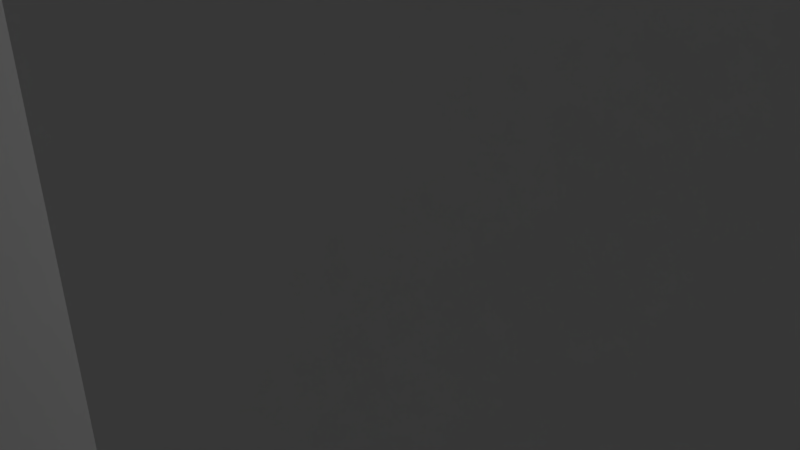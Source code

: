 # Source: S-tile.blend  (saved by Blender 2.69.0; exported with 4.5.12 LTS)
import bpy
from mathutils import Matrix  # noqa: F401  (used for matrix-valued properties, if any)

bpy.ops.wm.read_factory_settings(use_empty=True)
scene = bpy.context.scene
scene.name = 'Scene'

# ---- collections
col_collection_1 = bpy.data.collections.new('Collection 1'); scene.collection.children.link(col_collection_1)

# ---- world
world_world = bpy.data.worlds.new('World'); scene.world = world_world
world_world.color = (0.05088, 0.05088, 0.05088)
world_world.use_sun_shadow = False
world_world.sun_shadow_jitter_overblur = 0.0
world_world.cycles.sampling_method = 'MANUAL'
world_world.cycles.sample_map_resolution = 256

# ---- cameras
cam_camera = bpy.data.cameras.new('Camera')
cam_camera.clip_end = 100.0
cam_camera.lens = 35.0
cam_camera.sensor_width = 32.0
cam_camera.sensor_height = 18.0
cam_camera.ortho_scale = 7.314
cam_camera.dof.focus_distance = 0.0
cam_camera.dof.aperture_fstop = 128.0

# ---- lights
light_lamp = bpy.data.lights.new('Lamp', 'POINT')
light_lamp.transmission_factor = 0.0
light_lamp.cutoff_distance = 30.0
light_lamp.energy = 100.0
light_lamp.shadow_buffer_clip_start = 1.001
light_lamp.shadow_soft_size = 0.1
light_lamp.shadow_maximum_resolution = 0.006
light_lamp.use_absolute_resolution = True
light_lamp.cycles.use_multiple_importance_sampling = False

# ---- meshes
me_plane = bpy.data.meshes.new('Plane')
me_plane.from_pydata([(1.0, -1.0, 0.0), (-1.0, -1.0, 0.0), (1.0, 1.0, 0.0), (-1.0, 1.0, 0.0), (0.8333, -1.0, 0.0), (0.6667, -1.0, 0.0), (0.5, -1.0, 0.0), (0.3333, -1.0, 0.0), (0.1667, -1.0, 0.0), (-7.451e-08, -1.0, 0.0), (-0.1667, -1.0, 0.0), (-0.3333, -1.0, 0.0), (-0.5, -1.0, 0.0), (-0.6667, -1.0, 0.0), (-0.8333, -1.0, 0.0), (0.8333, 1.0, 0.0), (0.6667, 1.0, 0.0), (0.5, 1.0, 0.0), (0.3333, 1.0, 0.0), (0.1667, 1.0, 0.0), (-7.451e-08, 1.0, 0.0), (-0.1667, 1.0, 0.0), (-0.3333, 1.0, 0.0), (-0.5, 1.0, 0.0), (-0.6667, 1.0, 0.0), (-0.8333, 1.0, 0.0), (-1.0, 0.8333, 0.0), (-1.0, 0.6667, 0.0), (-1.0, 0.5, 0.0), (-1.0, 0.3333, 0.0), (-1.0, 0.1667, 0.0), (-1.0, -7.451e-08, 0.0), (-1.0, -0.1667, 0.0), (-1.0, -0.3333, 0.0), (-1.0, -0.5, 0.0), (-1.0, -0.6667, 0.0), (-1.0, -0.8333, 0.0), (1.0, -0.8333, 0.0), (1.0, -0.6667, 0.0), (1.0, -0.5, 0.0), (1.0, -0.3333, 0.0), (1.0, -0.1667, 0.0), (1.0, 7.451e-08, 0.0), (1.0, 0.1667, 0.0), (1.0, 0.3333, 0.0), (1.0, 0.5, 0.0), (1.0, 0.6667, 0.0), (1.0, 0.8333, 0.0), (-0.8333, -0.8333, 0.0), (-0.8333, -0.6667, 0.0), (-0.8333, -0.5, 0.0), (-0.8333, -0.3333, 0.0), (-0.8333, -0.1667, 0.0), (-0.8333, 7.451e-08, 0.0), (-0.8333, 0.1667, 0.0), (-0.8333, 0.3333, 0.0), (-0.8333, 0.5, 0.0), (-0.8333, 0.6667, 0.0), (-0.8333, 0.8333, 0.0), (-0.6667, -0.8333, 0.0), (-0.6667, -0.6667, 0.0), (-0.6667, -0.5, 0.0), (-0.6667, -0.3333, 0.0), (-0.6667, -0.1667, 0.0), (-0.6667, 7.451e-08, 0.0), (-0.6667, 0.1667, 0.0), (-0.6667, 0.3333, 0.0), (-0.6667, 0.5, 0.0), (-0.6667, 0.6667, 0.0), (-0.6667, 0.8333, 0.0), (-0.5, -0.8333, 0.0), (-0.5, -0.6667, 0.0), (-0.5, -0.5, 0.0), (-0.5, -0.3333, 0.0), (-0.5, -0.1667, 0.0), (-0.5, 7.451e-08, 0.0), (-0.5, 0.1667, 0.0), (-0.5, 0.3333, 0.0), (-0.5, 0.5, 0.0), (-0.5, 0.6667, 0.0), (-0.5, 0.8333, 0.0), (-0.3333, -0.8333, 0.0), (-0.3333, -0.6667, 0.0), (-0.3333, -0.5, 0.0), (-0.3333, -0.3333, 0.0), (-0.3333, -0.1667, 0.0), (-0.3333, 7.451e-08, 0.0), (-0.3333, 0.1667, 0.0), (-0.3333, 0.3333, 0.0), (-0.3333, 0.5, 0.0), (-0.3333, 0.6667, 0.0), (-0.3333, 0.8333, 0.0), (-0.1667, -0.8333, 0.0), (-0.1667, -0.6667, 0.0), (-0.1667, -0.5, 0.0), (-0.1667, -0.3333, 0.0), (-0.1667, -0.1667, 0.0), (-0.1667, 7.451e-08, 0.0), (-0.1667, 0.1667, 0.0), (-0.1667, 0.3333, 0.0), (-0.1667, 0.5, 0.0), (-0.1667, 0.6667, 0.0), (-0.1667, 0.8333, 0.0), (-7.451e-08, -0.8333, 0.0), (-7.451e-08, -0.6667, 0.0), (-7.451e-08, -0.5, 0.0), (-7.451e-08, -0.3333, 0.0), (-7.451e-08, -0.1667, 0.0), (-7.451e-08, 7.451e-08, 0.0), (-7.451e-08, 0.1667, 0.0), (-7.451e-08, 0.3333, 0.0), (-7.451e-08, 0.5, 0.0), (-7.451e-08, 0.6667, 0.0), (-7.451e-08, 0.8333, 0.0), (0.1667, -0.8333, 0.0), (0.1667, -0.6667, 0.0), (0.1667, -0.5, 0.0), (0.1667, -0.3333, 0.0), (0.1667, -0.1667, 0.0), (0.1667, 7.451e-08, 0.0), (0.1667, 0.1667, 0.0), (0.1667, 0.3333, 0.0), (0.1667, 0.5, 0.0), (0.1667, 0.6667, 0.0), (0.1667, 0.8333, 0.0), (0.3333, -0.8333, 0.0), (0.3333, -0.6667, 0.0), (0.3333, -0.5, 0.0), (0.3333, -0.3333, 0.0), (0.3333, -0.1667, 0.0), (0.3333, 7.451e-08, 0.0), (0.3333, 0.1667, 0.0), (0.3333, 0.3333, 0.0), (0.3333, 0.5, 0.0), (0.3333, 0.6667, 0.0), (0.3333, 0.8333, 0.0), (0.5, -0.8333, 0.0), (0.5, -0.6667, 0.0), (0.5, -0.5, 0.0), (0.5, -0.3333, 0.0), (0.5, -0.1667, 0.0), (0.5, 7.451e-08, 0.0), (0.5, 0.1667, 0.0), (0.5, 0.3333, 0.0), (0.5, 0.5, 0.0), (0.5, 0.6667, 0.0), (0.5, 0.8333, 0.0), (0.6667, -0.8333, 0.0), (0.6667, -0.6667, 0.0), (0.6667, -0.5, 0.0), (0.6667, -0.3333, 0.0), (0.6667, -0.1667, 0.0), (0.6667, 7.451e-08, 0.0), (0.6667, 0.1667, 0.0), (0.6667, 0.3333, 0.0), (0.6667, 0.5, 0.0), (0.6667, 0.6667, 0.0), (0.6667, 0.8333, 0.0), (0.8333, -0.8333, 0.0), (0.8333, -0.6667, 0.0), (0.8333, -0.5, 0.0), (0.8333, -0.3333, 0.0), (0.8333, -0.1667, 0.0), (0.8333, 7.451e-08, 0.0), (0.8333, 0.1667, 0.0), (0.8333, 0.3333, 0.0), (0.8333, 0.5, 0.0), (0.8333, 0.6667, 0.0), (0.8333, 0.8333, 0.0), (0.8333, 0.8333, 0.0), (1.0, 0.8333, 0.0), (1.0, 1.0, 0.0), (0.8333, 1.0, 0.0), (-1.0, 0.8333, 0.0), (-0.8333, 0.8333, 0.0), (-0.8333, 1.0, 0.0), (-1.0, 1.0, 0.0), (-0.8333, 0.8333, 0.0), (-0.6667, 0.8333, 0.0), (-0.6667, 1.0, 0.0), (-0.8333, 1.0, 0.0), (-0.6667, 0.8333, 0.0), (-0.5, 0.8333, 0.0), (-0.5, 1.0, 0.0), (-0.6667, 1.0, 0.0), (-0.5, 0.8333, 0.0), (-0.3333, 0.8333, 0.0), (-0.3333, 1.0, 0.0), (-0.5, 1.0, 0.0), (-0.3333, 0.8333, 0.0), (-0.1667, 0.8333, 0.0), (-0.1667, 1.0, 0.0), (-0.3333, 1.0, 0.0), (-0.1667, 0.8333, 0.0), (-7.451e-08, 0.8333, 0.0), (-7.451e-08, 1.0, 0.0), (-0.1667, 1.0, 0.0), (-7.451e-08, 0.8333, 0.0), (0.1667, 0.8333, 0.0), (0.1667, 1.0, 0.0), (-7.451e-08, 1.0, 0.0), (0.1667, 0.8333, 0.0), (0.3333, 0.8333, 0.0), (0.3333, 1.0, 0.0), (0.1667, 1.0, 0.0), (0.3333, 0.8333, 0.0), (0.5, 0.8333, 0.0), (0.5, 1.0, 0.0), (0.3333, 1.0, 0.0), (0.5, 0.8333, 0.0), (0.6667, 0.8333, 0.0), (0.6667, 1.0, 0.0), (0.5, 1.0, 0.0), (0.6667, 0.8333, 0.0), (0.8333, 0.8333, 0.0), (0.8333, 1.0, 0.0), (0.6667, 1.0, 0.0), (0.8333, -1.0, 0.0), (1.0, -1.0, 0.0), (1.0, -0.8333, 0.0), (0.8333, -0.8333, 0.0), (0.8333, -0.5, 0.0), (1.0, -0.5, 0.0), (1.0, -0.3333, 0.0), (0.8333, -0.3333, 0.0), (0.8333, -0.3333, 0.0), (1.0, -0.3333, 0.0), (1.0, -0.1667, 0.0), (0.8333, -0.1667, 0.0), (0.8333, -0.1667, 0.0), (1.0, -0.1667, 0.0), (1.0, 7.451e-08, 0.0), (0.8333, 7.451e-08, 0.0), (0.8333, 7.451e-08, 0.0), (1.0, 7.451e-08, 0.0), (1.0, 0.1667, 0.0), (0.8333, 0.1667, 0.0), (0.8333, 0.1667, 0.0), (1.0, 0.1667, 0.0), (1.0, 0.3333, 0.0), (0.8333, 0.3333, 0.0), (0.8333, 0.3333, 0.0), (1.0, 0.3333, 0.0), (1.0, 0.5, 0.0), (0.8333, 0.5, 0.0), (0.8333, 0.5, 0.0), (1.0, 0.5, 0.0), (1.0, 0.6667, 0.0), (0.8333, 0.6667, 0.0), (0.8333, 0.6667, 0.0), (1.0, 0.6667, 0.0), (1.0, 0.8333, 0.0), (0.8333, 0.8333, 0.0), (-1.0, -1.0, 0.0), (-0.8333, -1.0, 0.0), (-0.8333, -0.8333, 0.0), (-1.0, -0.8333, 0.0), (-1.0, -0.8333, 0.0), (-0.8333, -0.8333, 0.0), (-0.8333, -0.6667, 0.0), (-1.0, -0.6667, 0.0), (-1.0, -0.6667, 0.0), (-0.8333, -0.6667, 0.0), (-0.8333, -0.5, 0.0), (-1.0, -0.5, 0.0), (-1.0, -0.5, 0.0), (-0.8333, -0.5, 0.0), (-0.8333, -0.3333, 0.0), (-1.0, -0.3333, 0.0), (-1.0, -0.3333, 0.0), (-0.8333, -0.3333, 0.0), (-0.8333, -0.1667, 0.0), (-1.0, -0.1667, 0.0), (-1.0, -0.1667, 0.0), (-0.8333, -0.1667, 0.0), (-0.8333, 7.451e-08, 0.0), (-1.0, -7.451e-08, 0.0), (-1.0, -7.451e-08, 0.0), (-0.8333, 7.451e-08, 0.0), (-0.8333, 0.1667, 0.0), (-1.0, 0.1667, 0.0), (-1.0, 0.1667, 0.0), (-0.8333, 0.1667, 0.0), (-0.8333, 0.3333, 0.0), (-1.0, 0.3333, 0.0), (-1.0, 0.6667, 0.0), (-0.8333, 0.6667, 0.0), (-0.8333, 0.8333, 0.0), (-1.0, 0.8333, 0.0), (-0.8333, -1.0, 0.0), (-0.6667, -1.0, 0.0), (-0.6667, -0.8333, 0.0), (-0.8333, -0.8333, 0.0), (-0.8333, -0.8333, 0.0), (-0.6667, -0.8333, 0.0), (-0.6667, -0.6667, 0.0), (-0.8333, -0.6667, 0.0), (-0.8333, -0.6667, 0.0), (-0.6667, -0.6667, 0.0), (-0.6667, -0.5, 0.0), (-0.8333, -0.5, 0.0), (-0.8333, -0.5, 0.0), (-0.6667, -0.5, 0.0), (-0.6667, -0.3333, 0.0), (-0.8333, -0.3333, 0.0), (-0.8333, -0.3333, 0.0), (-0.6667, -0.3333, 0.0), (-0.6667, -0.1667, 0.0), (-0.8333, -0.1667, 0.0), (-0.8333, -0.1667, 0.0), (-0.6667, -0.1667, 0.0), (-0.6667, 7.451e-08, 0.0), (-0.8333, 7.451e-08, 0.0), (-0.8333, 7.451e-08, 0.0), (-0.6667, 7.451e-08, 0.0), (-0.6667, 0.1667, 0.0), (-0.8333, 0.1667, 0.0), (-0.8333, 0.1667, 0.0), (-0.6667, 0.1667, 0.0), (-0.6667, 0.3333, 0.0), (-0.8333, 0.3333, 0.0), (-0.8333, 0.6667, 0.0), (-0.6667, 0.6667, 0.0), (-0.6667, 0.8333, 0.0), (-0.8333, 0.8333, 0.0), (-0.6667, -1.0, 0.0), (-0.5, -1.0, 0.0), (-0.5, -0.8333, 0.0), (-0.6667, -0.8333, 0.0), (-0.6667, -0.8333, 0.0), (-0.5, -0.8333, 0.0), (-0.5, -0.6667, 0.0), (-0.6667, -0.6667, 0.0), (-0.6667, -0.6667, 0.0), (-0.5, -0.6667, 0.0), (-0.5, -0.5, 0.0), (-0.6667, -0.5, 0.0), (-0.6667, -0.5, 0.0), (-0.5, -0.5, 0.0), (-0.5, -0.3333, 0.0), (-0.6667, -0.3333, 0.0), (-0.6667, -0.3333, 0.0), (-0.5, -0.3333, 0.0), (-0.5, -0.1667, 0.0), (-0.6667, -0.1667, 0.0), (-0.6667, -0.1667, 0.0), (-0.5, -0.1667, 0.0), (-0.5, 7.451e-08, 0.0), (-0.6667, 7.451e-08, 0.0), (-0.6667, 7.451e-08, 0.0), (-0.5, 7.451e-08, 0.0), (-0.5, 0.1667, 0.0), (-0.6667, 0.1667, 0.0), (-0.6667, 0.1667, 0.0), (-0.5, 0.1667, 0.0), (-0.5, 0.3333, 0.0), (-0.6667, 0.3333, 0.0), (-0.6667, 0.6667, 0.0), (-0.5, 0.6667, 0.0), (-0.5, 0.8333, 0.0), (-0.6667, 0.8333, 0.0), (-0.5, -1.0, 0.0), (-0.3333, -1.0, 0.0), (-0.3333, -0.8333, 0.0), (-0.5, -0.8333, 0.0), (-0.5, -0.8333, 0.0), (-0.3333, -0.8333, 0.0), (-0.3333, -0.6667, 0.0), (-0.5, -0.6667, 0.0), (-0.5, -0.6667, 0.0), (-0.3333, -0.6667, 0.0), (-0.3333, -0.5, 0.0), (-0.5, -0.5, 0.0), (-0.5, -0.5, 0.0), (-0.3333, -0.5, 0.0), (-0.3333, -0.3333, 0.0), (-0.5, -0.3333, 0.0), (-0.5, -0.3333, 0.0), (-0.3333, -0.3333, 0.0), (-0.3333, -0.1667, 0.0), (-0.5, -0.1667, 0.0), (-0.5, -0.1667, 0.0), (-0.3333, -0.1667, 0.0), (-0.3333, 7.451e-08, 0.0), (-0.5, 7.451e-08, 0.0), (-0.5, 7.451e-08, 0.0), (-0.3333, 7.451e-08, 0.0), (-0.3333, 0.1667, 0.0), (-0.5, 0.1667, 0.0), (-0.5, 0.1667, 0.0), (-0.3333, 0.1667, 0.0), (-0.3333, 0.3333, 0.0), (-0.5, 0.3333, 0.0), (-0.5, 0.6667, 0.0), (-0.3333, 0.6667, 0.0), (-0.3333, 0.8333, 0.0), (-0.5, 0.8333, 0.0), (-0.3333, -1.0, 0.0), (-0.1667, -1.0, 0.0), (-0.1667, -0.8333, 0.0), (-0.3333, -0.8333, 0.0), (-0.3333, -0.8333, 0.0), (-0.1667, -0.8333, 0.0), (-0.1667, -0.6667, 0.0), (-0.3333, -0.6667, 0.0), (-0.3333, -0.6667, 0.0), (-0.1667, -0.6667, 0.0), (-0.1667, -0.5, 0.0), (-0.3333, -0.5, 0.0), (-0.3333, -0.5, 0.0), (-0.1667, -0.5, 0.0), (-0.1667, -0.3333, 0.0), (-0.3333, -0.3333, 0.0), (-0.3333, -0.3333, 0.0), (-0.1667, -0.3333, 0.0), (-0.1667, -0.1667, 0.0), (-0.3333, -0.1667, 0.0), (-0.3333, -0.1667, 0.0), (-0.1667, -0.1667, 0.0), (-0.1667, 7.451e-08, 0.0), (-0.3333, 7.451e-08, 0.0), (-0.3333, 7.451e-08, 0.0), (-0.1667, 7.451e-08, 0.0), (-0.1667, 0.1667, 0.0), (-0.3333, 0.1667, 0.0), (-0.3333, 0.1667, 0.0), (-0.1667, 0.1667, 0.0), (-0.1667, 0.3333, 0.0), (-0.3333, 0.3333, 0.0), (-0.3333, 0.6667, 0.0), (-0.1667, 0.6667, 0.0), (-0.1667, 0.8333, 0.0), (-0.3333, 0.8333, 0.0), (-0.1667, -1.0, 0.0), (-7.451e-08, -1.0, 0.0), (-7.451e-08, -0.8333, 0.0), (-0.1667, -0.8333, 0.0), (-0.1667, -0.8333, 0.0), (-7.451e-08, -0.8333, 0.0), (-7.451e-08, -0.6667, 0.0), (-0.1667, -0.6667, 0.0), (-0.1667, -0.6667, 0.0), (-7.451e-08, -0.6667, 0.0), (-7.451e-08, -0.5, 0.0), (-0.1667, -0.5, 0.0), (-0.1667, -0.5, 0.0), (-7.451e-08, -0.5, 0.0), (-7.451e-08, -0.3333, 0.0), (-0.1667, -0.3333, 0.0), (-0.1667, -0.3333, 0.0), (-7.451e-08, -0.3333, 0.0), (-7.451e-08, -0.1667, 0.0), (-0.1667, -0.1667, 0.0), (-0.1667, -0.1667, 0.0), (-7.451e-08, -0.1667, 0.0), (-7.451e-08, 7.451e-08, 0.0), (-0.1667, 7.451e-08, 0.0), (-0.1667, 7.451e-08, 0.0), (-7.451e-08, 7.451e-08, 0.0), (-7.451e-08, 0.1667, 0.0), (-0.1667, 0.1667, 0.0), (-0.1667, 0.1667, 0.0), (-7.451e-08, 0.1667, 0.0), (-7.451e-08, 0.3333, 0.0), (-0.1667, 0.3333, 0.0), (-0.1667, 0.6667, 0.0), (-7.451e-08, 0.6667, 0.0), (-7.451e-08, 0.8333, 0.0), (-0.1667, 0.8333, 0.0), (-7.451e-08, -1.0, 0.0), (0.1667, -1.0, 0.0), (0.1667, -0.8333, 0.0), (-7.451e-08, -0.8333, 0.0), (-7.451e-08, -0.8333, 0.0), (0.1667, -0.8333, 0.0), (0.1667, -0.6667, 0.0), (-7.451e-08, -0.6667, 0.0), (-7.451e-08, -0.6667, 0.0), (0.1667, -0.6667, 0.0), (0.1667, -0.5, 0.0), (-7.451e-08, -0.5, 0.0), (-7.451e-08, -0.5, 0.0), (0.1667, -0.5, 0.0), (0.1667, -0.3333, 0.0), (-7.451e-08, -0.3333, 0.0), (-7.451e-08, -0.3333, 0.0), (0.1667, -0.3333, 0.0), (0.1667, -0.1667, 0.0), (-7.451e-08, -0.1667, 0.0), (-7.451e-08, -0.1667, 0.0), (0.1667, -0.1667, 0.0), (0.1667, 7.451e-08, 0.0), (-7.451e-08, 7.451e-08, 0.0), (-7.451e-08, 7.451e-08, 0.0), (0.1667, 7.451e-08, 0.0), (0.1667, 0.1667, 0.0), (-7.451e-08, 0.1667, 0.0), (-7.451e-08, 0.1667, 0.0), (0.1667, 0.1667, 0.0), (0.1667, 0.3333, 0.0), (-7.451e-08, 0.3333, 0.0), (-7.451e-08, 0.6667, 0.0), (0.1667, 0.6667, 0.0), (0.1667, 0.8333, 0.0), (-7.451e-08, 0.8333, 0.0), (0.1667, -1.0, 0.0), (0.3333, -1.0, 0.0), (0.3333, -0.8333, 0.0), (0.1667, -0.8333, 0.0), (0.1667, 0.6667, 0.0), (0.3333, 0.6667, 0.0), (0.3333, 0.8333, 0.0), (0.1667, 0.8333, 0.0), (0.3333, -1.0, 0.0), (0.5, -1.0, 0.0), (0.5, -0.8333, 0.0), (0.3333, -0.8333, 0.0), (0.3333, 0.6667, 0.0), (0.5, 0.6667, 0.0), (0.5, 0.8333, 0.0), (0.3333, 0.8333, 0.0), (0.5, -1.0, 0.0), (0.6667, -1.0, 0.0), (0.6667, -0.8333, 0.0), (0.5, -0.8333, 0.0), (0.5, -0.5, 0.0), (0.6667, -0.5, 0.0), (0.6667, -0.3333, 0.0), (0.5, -0.3333, 0.0), (0.5, -0.3333, 0.0), (0.6667, -0.3333, 0.0), (0.6667, -0.1667, 0.0), (0.5, -0.1667, 0.0), (0.5, -0.1667, 0.0), (0.6667, -0.1667, 0.0), (0.6667, 7.451e-08, 0.0), (0.5, 7.451e-08, 0.0), (0.5, 7.451e-08, 0.0), (0.6667, 7.451e-08, 0.0), (0.6667, 0.1667, 0.0), (0.5, 0.1667, 0.0), (0.5, 0.1667, 0.0), (0.6667, 0.1667, 0.0), (0.6667, 0.3333, 0.0), (0.5, 0.3333, 0.0), (0.5, 0.3333, 0.0), (0.6667, 0.3333, 0.0), (0.6667, 0.5, 0.0), (0.5, 0.5, 0.0), (0.5, 0.5, 0.0), (0.6667, 0.5, 0.0), (0.6667, 0.6667, 0.0), (0.5, 0.6667, 0.0), (0.5, 0.6667, 0.0), (0.6667, 0.6667, 0.0), (0.6667, 0.8333, 0.0), (0.5, 0.8333, 0.0), (0.6667, -1.0, 0.0), (0.8333, -1.0, 0.0), (0.8333, -0.8333, 0.0), (0.6667, -0.8333, 0.0), (0.6667, -0.5, 0.0), (0.8333, -0.5, 0.0), (0.8333, -0.3333, 0.0), (0.6667, -0.3333, 0.0), (0.6667, -0.3333, 0.0), (0.8333, -0.3333, 0.0), (0.8333, -0.1667, 0.0), (0.6667, -0.1667, 0.0), (0.6667, -0.1667, 0.0), (0.8333, -0.1667, 0.0), (0.8333, 7.451e-08, 0.0), (0.6667, 7.451e-08, 0.0), (0.6667, 7.451e-08, 0.0), (0.8333, 7.451e-08, 0.0), (0.8333, 0.1667, 0.0), (0.6667, 0.1667, 0.0), (0.6667, 0.1667, 0.0), (0.8333, 0.1667, 0.0), (0.8333, 0.3333, 0.0), (0.6667, 0.3333, 0.0), (0.6667, 0.3333, 0.0), (0.8333, 0.3333, 0.0), (0.8333, 0.5, 0.0), (0.6667, 0.5, 0.0), (0.6667, 0.5, 0.0), (0.8333, 0.5, 0.0), (0.8333, 0.6667, 0.0), (0.6667, 0.6667, 0.0), (0.6667, 0.6667, 0.0), (0.8333, 0.6667, 0.0), (0.8333, 0.8333, 0.0), (0.6667, 0.8333, 0.0), (0.8333, 0.8333, 3.189), (1.0, 0.8333, 3.189), (1.0, 1.0, 3.189), (0.8333, 1.0, 3.189), (-1.0, 0.8333, 3.189), (-0.8333, 0.8333, 3.189), (-0.8333, 1.0, 3.189), (-1.0, 1.0, 3.189), (-0.8333, 0.8333, 3.189), (-0.6667, 0.8333, 3.189), (-0.6667, 1.0, 3.189), (-0.8333, 1.0, 3.189), (-0.6667, 0.8333, 3.189), (-0.5, 0.8333, 3.189), (-0.5, 1.0, 3.189), (-0.6667, 1.0, 3.189), (-0.5, 0.8333, 3.189), (-0.3333, 0.8333, 3.189), (-0.3333, 1.0, 3.189), (-0.5, 1.0, 3.189), (-0.3333, 0.8333, 3.189), (-0.1667, 0.8333, 3.189), (-0.1667, 1.0, 3.189), (-0.3333, 1.0, 3.189), (-0.1667, 0.8333, 3.189), (-7.451e-08, 0.8333, 3.189), (-7.451e-08, 1.0, 3.189), (-0.1667, 1.0, 3.189), (-7.451e-08, 0.8333, 3.189), (0.1667, 0.8333, 3.189), (0.1667, 1.0, 3.189), (-7.451e-08, 1.0, 3.189), (0.1667, 0.8333, 3.189), (0.3333, 0.8333, 3.189), (0.3333, 1.0, 3.189), (0.1667, 1.0, 3.189), (0.3333, 0.8333, 3.189), (0.5, 0.8333, 3.189), (0.5, 1.0, 3.189), (0.3333, 1.0, 3.189), (0.5, 0.8333, 3.189), (0.6667, 0.8333, 3.189), (0.6667, 1.0, 3.189), (0.5, 1.0, 3.189), (0.6667, 0.8333, 3.189), (0.8333, 0.8333, 3.189), (0.8333, 1.0, 3.189), (0.6667, 1.0, 3.189), (0.8333, -1.0, 3.189), (1.0, -1.0, 3.189), (1.0, -0.8333, 3.189), (0.8333, -0.8333, 3.189), (0.8333, -0.5, 3.189), (1.0, -0.5, 3.189), (1.0, -0.3333, 3.189), (0.8333, -0.3333, 3.189), (0.8333, -0.3333, 3.189), (1.0, -0.3333, 3.189), (1.0, -0.1667, 3.189), (0.8333, -0.1667, 3.189), (0.8333, -0.1667, 3.189), (1.0, -0.1667, 3.189), (1.0, 7.451e-08, 3.189), (0.8333, 7.451e-08, 3.189), (0.8333, 7.451e-08, 3.189), (1.0, 7.451e-08, 3.189), (1.0, 0.1667, 3.189), (0.8333, 0.1667, 3.189), (0.8333, 0.1667, 3.189), (1.0, 0.1667, 3.189), (1.0, 0.3333, 3.189), (0.8333, 0.3333, 3.189), (0.8333, 0.3333, 3.189), (1.0, 0.3333, 3.189), (1.0, 0.5, 3.189), (0.8333, 0.5, 3.189), (0.8333, 0.5, 3.189), (1.0, 0.5, 3.189), (1.0, 0.6667, 3.189), (0.8333, 0.6667, 3.189), (0.8333, 0.6667, 3.189), (1.0, 0.6667, 3.189), (1.0, 0.8333, 3.189), (0.8333, 0.8333, 3.189), (-1.0, -1.0, 3.189), (-0.8333, -1.0, 3.189), (-0.8333, -0.8333, 3.189), (-1.0, -0.8333, 3.189), (-1.0, -0.8333, 3.189), (-0.8333, -0.8333, 3.189), (-0.8333, -0.6667, 3.189), (-1.0, -0.6667, 3.189), (-1.0, -0.6667, 3.189), (-0.8333, -0.6667, 3.189), (-0.8333, -0.5, 3.189), (-1.0, -0.5, 3.189), (-1.0, -0.5, 3.189), (-0.8333, -0.5, 3.189), (-0.8333, -0.3333, 3.189), (-1.0, -0.3333, 3.189), (-1.0, -0.3333, 3.189), (-0.8333, -0.3333, 3.189), (-0.8333, -0.1667, 3.189), (-1.0, -0.1667, 3.189), (-1.0, -0.1667, 3.189), (-0.8333, -0.1667, 3.189), (-0.8333, 7.451e-08, 3.189), (-1.0, -7.451e-08, 3.189), (-1.0, -7.451e-08, 3.189), (-0.8333, 7.451e-08, 3.189), (-0.8333, 0.1667, 3.189), (-1.0, 0.1667, 3.189), (-1.0, 0.1667, 3.189), (-0.8333, 0.1667, 3.189), (-0.8333, 0.3333, 3.189), (-1.0, 0.3333, 3.189), (-1.0, 0.6667, 3.189), (-0.8333, 0.6667, 3.189), (-0.8333, 0.8333, 3.189), (-1.0, 0.8333, 3.189), (-0.8333, -1.0, 3.189), (-0.6667, -1.0, 3.189), (-0.6667, -0.8333, 3.189), (-0.8333, -0.8333, 3.189), (-0.8333, -0.8333, 3.189), (-0.6667, -0.8333, 3.189), (-0.6667, -0.6667, 3.189), (-0.8333, -0.6667, 3.189), (-0.8333, -0.6667, 3.189), (-0.6667, -0.6667, 3.189), (-0.6667, -0.5, 3.189), (-0.8333, -0.5, 3.189), (-0.8333, -0.5, 3.189), (-0.6667, -0.5, 3.189), (-0.6667, -0.3333, 3.189), (-0.8333, -0.3333, 3.189), (-0.8333, -0.3333, 3.189), (-0.6667, -0.3333, 3.189), (-0.6667, -0.1667, 3.189), (-0.8333, -0.1667, 3.189), (-0.8333, -0.1667, 3.189), (-0.6667, -0.1667, 3.189), (-0.6667, 7.451e-08, 3.189), (-0.8333, 7.451e-08, 3.189), (-0.8333, 7.451e-08, 3.189), (-0.6667, 7.451e-08, 3.189), (-0.6667, 0.1667, 3.189), (-0.8333, 0.1667, 3.189), (-0.8333, 0.1667, 3.189), (-0.6667, 0.1667, 3.189), (-0.6667, 0.3333, 3.189), (-0.8333, 0.3333, 3.189), (-0.8333, 0.6667, 3.189), (-0.6667, 0.6667, 3.189), (-0.6667, 0.8333, 3.189), (-0.8333, 0.8333, 3.189), (-0.6667, -1.0, 3.189), (-0.5, -1.0, 3.189), (-0.5, -0.8333, 3.189), (-0.6667, -0.8333, 3.189), (-0.6667, -0.8333, 3.189), (-0.5, -0.8333, 3.189), (-0.5, -0.6667, 3.189), (-0.6667, -0.6667, 3.189), (-0.6667, -0.6667, 3.189), (-0.5, -0.6667, 3.189), (-0.5, -0.5, 3.189), (-0.6667, -0.5, 3.189), (-0.6667, -0.5, 3.189), (-0.5, -0.5, 3.189), (-0.5, -0.3333, 3.189), (-0.6667, -0.3333, 3.189), (-0.6667, -0.3333, 3.189), (-0.5, -0.3333, 3.189), (-0.5, -0.1667, 3.189), (-0.6667, -0.1667, 3.189), (-0.6667, -0.1667, 3.189), (-0.5, -0.1667, 3.189), (-0.5, 7.451e-08, 3.189), (-0.6667, 7.451e-08, 3.189), (-0.6667, 7.451e-08, 3.189), (-0.5, 7.451e-08, 3.189), (-0.5, 0.1667, 3.189), (-0.6667, 0.1667, 3.189), (-0.6667, 0.1667, 3.189), (-0.5, 0.1667, 3.189), (-0.5, 0.3333, 3.189), (-0.6667, 0.3333, 3.189), (-0.6667, 0.6667, 3.189), (-0.5, 0.6667, 3.189), (-0.5, 0.8333, 3.189), (-0.6667, 0.8333, 3.189), (-0.5, -1.0, 3.189), (-0.3333, -1.0, 3.189), (-0.3333, -0.8333, 3.189), (-0.5, -0.8333, 3.189), (-0.5, -0.8333, 3.189), (-0.3333, -0.8333, 3.189), (-0.3333, -0.6667, 3.189), (-0.5, -0.6667, 3.189), (-0.5, -0.6667, 3.189), (-0.3333, -0.6667, 3.189), (-0.3333, -0.5, 3.189), (-0.5, -0.5, 3.189), (-0.5, -0.5, 3.189), (-0.3333, -0.5, 3.189), (-0.3333, -0.3333, 3.189), (-0.5, -0.3333, 3.189), (-0.5, -0.3333, 3.189), (-0.3333, -0.3333, 3.189), (-0.3333, -0.1667, 3.189), (-0.5, -0.1667, 3.189), (-0.5, -0.1667, 3.189), (-0.3333, -0.1667, 3.189), (-0.3333, 7.451e-08, 3.189), (-0.5, 7.451e-08, 3.189), (-0.5, 7.451e-08, 3.189), (-0.3333, 7.451e-08, 3.189), (-0.3333, 0.1667, 3.189), (-0.5, 0.1667, 3.189), (-0.5, 0.1667, 3.189), (-0.3333, 0.1667, 3.189), (-0.3333, 0.3333, 3.189), (-0.5, 0.3333, 3.189), (-0.5, 0.6667, 3.189), (-0.3333, 0.6667, 3.189), (-0.3333, 0.8333, 3.189), (-0.5, 0.8333, 3.189), (-0.3333, -1.0, 3.189), (-0.1667, -1.0, 3.189), (-0.1667, -0.8333, 3.189), (-0.3333, -0.8333, 3.189), (-0.3333, -0.8333, 3.189), (-0.1667, -0.8333, 3.189), (-0.1667, -0.6667, 3.189), (-0.3333, -0.6667, 3.189), (-0.3333, -0.6667, 3.189), (-0.1667, -0.6667, 3.189), (-0.1667, -0.5, 3.189), (-0.3333, -0.5, 3.189), (-0.3333, -0.5, 3.189), (-0.1667, -0.5, 3.189), (-0.1667, -0.3333, 3.189), (-0.3333, -0.3333, 3.189), (-0.3333, -0.3333, 3.189), (-0.1667, -0.3333, 3.189), (-0.1667, -0.1667, 3.189), (-0.3333, -0.1667, 3.189), (-0.3333, -0.1667, 3.189), (-0.1667, -0.1667, 3.189), (-0.1667, 7.451e-08, 3.189), (-0.3333, 7.451e-08, 3.189), (-0.3333, 7.451e-08, 3.189), (-0.1667, 7.451e-08, 3.189), (-0.1667, 0.1667, 3.189), (-0.3333, 0.1667, 3.189), (-0.3333, 0.1667, 3.189), (-0.1667, 0.1667, 3.189), (-0.1667, 0.3333, 3.189), (-0.3333, 0.3333, 3.189), (-0.3333, 0.6667, 3.189), (-0.1667, 0.6667, 3.189), (-0.1667, 0.8333, 3.189), (-0.3333, 0.8333, 3.189), (-0.1667, -1.0, 3.189), (-7.451e-08, -1.0, 3.189), (-7.451e-08, -0.8333, 3.189), (-0.1667, -0.8333, 3.189), (-0.1667, -0.8333, 3.189), (-7.451e-08, -0.8333, 3.189), (-7.451e-08, -0.6667, 3.189), (-0.1667, -0.6667, 3.189), (-0.1667, -0.6667, 3.189), (-7.451e-08, -0.6667, 3.189), (-7.451e-08, -0.5, 3.189), (-0.1667, -0.5, 3.189), (-0.1667, -0.5, 3.189), (-7.451e-08, -0.5, 3.189), (-7.451e-08, -0.3333, 3.189), (-0.1667, -0.3333, 3.189), (-0.1667, -0.3333, 3.189), (-7.451e-08, -0.3333, 3.189), (-7.451e-08, -0.1667, 3.189), (-0.1667, -0.1667, 3.189), (-0.1667, -0.1667, 3.189), (-7.451e-08, -0.1667, 3.189), (-7.451e-08, 7.451e-08, 3.189), (-0.1667, 7.451e-08, 3.189), (-0.1667, 7.451e-08, 3.189), (-7.451e-08, 7.451e-08, 3.189), (-7.451e-08, 0.1667, 3.189), (-0.1667, 0.1667, 3.189), (-0.1667, 0.1667, 3.189), (-7.451e-08, 0.1667, 3.189), (-7.451e-08, 0.3333, 3.189), (-0.1667, 0.3333, 3.189), (-0.1667, 0.6667, 3.189), (-7.451e-08, 0.6667, 3.189), (-7.451e-08, 0.8333, 3.189), (-0.1667, 0.8333, 3.189), (-7.451e-08, -1.0, 3.189), (0.1667, -1.0, 3.189), (0.1667, -0.8333, 3.189), (-7.451e-08, -0.8333, 3.189), (-7.451e-08, -0.8333, 3.189), (0.1667, -0.8333, 3.189), (0.1667, -0.6667, 3.189), (-7.451e-08, -0.6667, 3.189), (-7.451e-08, -0.6667, 3.189), (0.1667, -0.6667, 3.189), (0.1667, -0.5, 3.189), (-7.451e-08, -0.5, 3.189), (-7.451e-08, -0.5, 3.189), (0.1667, -0.5, 3.189), (0.1667, -0.3333, 3.189), (-7.451e-08, -0.3333, 3.189), (-7.451e-08, -0.3333, 3.189), (0.1667, -0.3333, 3.189), (0.1667, -0.1667, 3.189), (-7.451e-08, -0.1667, 3.189), (-7.451e-08, -0.1667, 3.189), (0.1667, -0.1667, 3.189), (0.1667, 7.451e-08, 3.189), (-7.451e-08, 7.451e-08, 3.189), (-7.451e-08, 7.451e-08, 3.189), (0.1667, 7.451e-08, 3.189), (0.1667, 0.1667, 3.189), (-7.451e-08, 0.1667, 3.189), (-7.451e-08, 0.1667, 3.189), (0.1667, 0.1667, 3.189), (0.1667, 0.3333, 3.189), (-7.451e-08, 0.3333, 3.189), (-7.451e-08, 0.6667, 3.189), (0.1667, 0.6667, 3.189), (0.1667, 0.8333, 3.189), (-7.451e-08, 0.8333, 3.189), (0.1667, -1.0, 3.189), (0.3333, -1.0, 3.189), (0.3333, -0.8333, 3.189), (0.1667, -0.8333, 3.189), (0.1667, 0.6667, 3.189), (0.3333, 0.6667, 3.189), (0.3333, 0.8333, 3.189), (0.1667, 0.8333, 3.189), (0.3333, -1.0, 3.189), (0.5, -1.0, 3.189), (0.5, -0.8333, 3.189), (0.3333, -0.8333, 3.189), (0.3333, 0.6667, 3.189), (0.5, 0.6667, 3.189), (0.5, 0.8333, 3.189), (0.3333, 0.8333, 3.189), (0.5, -1.0, 3.189), (0.6667, -1.0, 3.189), (0.6667, -0.8333, 3.189), (0.5, -0.8333, 3.189), (0.5, -0.5, 3.189), (0.6667, -0.5, 3.189), (0.6667, -0.3333, 3.189), (0.5, -0.3333, 3.189), (0.5, -0.3333, 3.189), (0.6667, -0.3333, 3.189), (0.6667, -0.1667, 3.189), (0.5, -0.1667, 3.189), (0.5, -0.1667, 3.189), (0.6667, -0.1667, 3.189), (0.6667, 7.451e-08, 3.189), (0.5, 7.451e-08, 3.189), (0.5, 7.451e-08, 3.189), (0.6667, 7.451e-08, 3.189), (0.6667, 0.1667, 3.189), (0.5, 0.1667, 3.189), (0.5, 0.1667, 3.189), (0.6667, 0.1667, 3.189), (0.6667, 0.3333, 3.189), (0.5, 0.3333, 3.189), (0.5, 0.3333, 3.189), (0.6667, 0.3333, 3.189), (0.6667, 0.5, 3.189), (0.5, 0.5, 3.189), (0.5, 0.5, 3.189), (0.6667, 0.5, 3.189), (0.6667, 0.6667, 3.189), (0.5, 0.6667, 3.189), (0.5, 0.6667, 3.189), (0.6667, 0.6667, 3.189), (0.6667, 0.8333, 3.189), (0.5, 0.8333, 3.189), (0.6667, -1.0, 3.189), (0.8333, -1.0, 3.189), (0.8333, -0.8333, 3.189), (0.6667, -0.8333, 3.189), (0.6667, -0.5, 3.189), (0.8333, -0.5, 3.189), (0.8333, -0.3333, 3.189), (0.6667, -0.3333, 3.189), (0.6667, -0.3333, 3.189), (0.8333, -0.3333, 3.189), (0.8333, -0.1667, 3.189), (0.6667, -0.1667, 3.189), (0.6667, -0.1667, 3.189), (0.8333, -0.1667, 3.189), (0.8333, 7.451e-08, 3.189), (0.6667, 7.451e-08, 3.189), (0.6667, 7.451e-08, 3.189), (0.8333, 7.451e-08, 3.189), (0.8333, 0.1667, 3.189), (0.6667, 0.1667, 3.189), (0.6667, 0.1667, 3.189), (0.8333, 0.1667, 3.189), (0.8333, 0.3333, 3.189), (0.6667, 0.3333, 3.189), (0.6667, 0.3333, 3.189), (0.8333, 0.3333, 3.189), (0.8333, 0.5, 3.189), (0.6667, 0.5, 3.189), (0.6667, 0.5, 3.189), (0.8333, 0.5, 3.189), (0.8333, 0.6667, 3.189), (0.6667, 0.6667, 3.189), (0.6667, 0.6667, 3.189), (0.8333, 0.6667, 3.189), (0.8333, 0.8333, 3.189), (0.6667, 0.8333, 3.189), (-1.0, -1.0, 6.055), (-0.8333, -1.0, 6.055), (-0.8333, -0.8333, 6.055), (-1.0, -0.8333, 6.055), (0.8333, 0.6667, 6.055), (1.0, 0.6667, 6.055), (1.0, 0.8333, 6.055), (0.8333, 0.8333, 6.055), (0.8333, 0.5, 6.055), (1.0, 0.5, 6.055), (1.0, 0.6667, 6.055), (0.8333, 0.6667, 6.055), (0.8333, 0.3333, 6.055), (1.0, 0.3333, 6.055), (1.0, 0.5, 6.055), (0.8333, 0.5, 6.055), (0.8333, 0.1667, 6.055), (1.0, 0.1667, 6.055), (1.0, 0.3333, 6.055), (0.8333, 0.3333, 6.055), (0.8333, 7.451e-08, 6.055), (1.0, 7.451e-08, 6.055), (1.0, 0.1667, 6.055), (0.8333, 0.1667, 6.055), (0.8333, -0.1667, 6.055), (1.0, -0.1667, 6.055), (1.0, 7.451e-08, 6.055), (0.8333, 7.451e-08, 6.055), (0.8333, -0.3333, 6.055), (1.0, -0.3333, 6.055), (1.0, -0.1667, 6.055), (0.8333, -0.1667, 6.055), (0.8333, -0.5, 6.055), (1.0, -0.5, 6.055), (1.0, -0.3333, 6.055), (0.8333, -0.3333, 6.055), (0.8333, -1.0, 6.055), (1.0, -1.0, 6.055), (1.0, -0.8333, 6.055), (0.8333, -0.8333, 6.055), (0.6667, 0.8333, 6.055), (0.8333, 0.8333, 6.055), (0.8333, 1.0, 6.055), (0.6667, 1.0, 6.055), (0.5, 0.8333, 6.055), (0.6667, 0.8333, 6.055), (0.6667, 1.0, 6.055), (0.5, 1.0, 6.055), (0.3333, 0.8333, 6.055), (0.5, 0.8333, 6.055), (0.5, 1.0, 6.055), (0.3333, 1.0, 6.055), (0.1667, 0.8333, 6.055), (0.3333, 0.8333, 6.055), (0.3333, 1.0, 6.055), (0.1667, 1.0, 6.055), (-7.451e-08, 0.8333, 6.055), (0.1667, 0.8333, 6.055), (0.1667, 1.0, 6.055), (-7.451e-08, 1.0, 6.055), (-0.1667, 0.8333, 6.055), (-7.451e-08, 0.8333, 6.055), (-7.451e-08, 1.0, 6.055), (-0.1667, 1.0, 6.055), (-0.3333, 0.8333, 6.055), (-0.1667, 0.8333, 6.055), (-0.1667, 1.0, 6.055), (-0.3333, 1.0, 6.055), (-0.5, 0.8333, 6.055), (-0.3333, 0.8333, 6.055), (-0.3333, 1.0, 6.055), (-0.5, 1.0, 6.055), (-0.6667, 0.8333, 6.055), (-0.5, 0.8333, 6.055), (-0.5, 1.0, 6.055), (-0.6667, 1.0, 6.055), (-0.8333, 0.8333, 6.055), (-0.6667, 0.8333, 6.055), (-0.6667, 1.0, 6.055), (-0.8333, 1.0, 6.055), (-1.0, 0.8333, 6.055), (-0.8333, 0.8333, 6.055), (-0.8333, 1.0, 6.055), (-1.0, 1.0, 6.055), (0.8333, 0.8333, 6.055), (1.0, 0.8333, 6.055), (1.0, 1.0, 6.055), (0.8333, 1.0, 6.055), (-1.0, -0.8333, 6.055), (-0.8333, -0.8333, 6.055), (-0.8333, -0.6667, 6.055), (-1.0, -0.6667, 6.055), (-1.0, -0.6667, 6.055), (-0.8333, -0.6667, 6.055), (-0.8333, -0.5, 6.055), (-1.0, -0.5, 6.055), (-1.0, -0.5, 6.055), (-0.8333, -0.5, 6.055), (-0.8333, -0.3333, 6.055), (-1.0, -0.3333, 6.055), (-1.0, -0.3333, 6.055), (-0.8333, -0.3333, 6.055), (-0.8333, -0.1667, 6.055), (-1.0, -0.1667, 6.055), (-1.0, -0.1667, 6.055), (-0.8333, -0.1667, 6.055), (-0.8333, 7.451e-08, 6.055), (-1.0, -7.451e-08, 6.055), (-1.0, -7.451e-08, 6.055), (-0.8333, 7.451e-08, 6.055), (-0.8333, 0.1667, 6.055), (-1.0, 0.1667, 6.055), (-1.0, 0.1667, 6.055), (-0.8333, 0.1667, 6.055), (-0.8333, 0.3333, 6.055), (-1.0, 0.3333, 6.055), (-1.0, 0.6667, 6.055), (-0.8333, 0.6667, 6.055), (-0.8333, 0.8333, 6.055), (-1.0, 0.8333, 6.055), (-0.8333, -1.0, 6.055), (-0.6667, -1.0, 6.055), (-0.6667, -0.8333, 6.055), (-0.8333, -0.8333, 6.055), (-0.8333, -0.8333, 6.055), (-0.6667, -0.8333, 6.055), (-0.6667, -0.6667, 6.055), (-0.8333, -0.6667, 6.055), (-0.8333, -0.6667, 6.055), (-0.6667, -0.6667, 6.055), (-0.6667, -0.5, 6.055), (-0.8333, -0.5, 6.055), (-0.8333, -0.5, 6.055), (-0.6667, -0.5, 6.055), (-0.6667, -0.3333, 6.055), (-0.8333, -0.3333, 6.055), (-0.8333, -0.3333, 6.055), (-0.6667, -0.3333, 6.055), (-0.6667, -0.1667, 6.055), (-0.8333, -0.1667, 6.055), (-0.8333, -0.1667, 6.055), (-0.6667, -0.1667, 6.055), (-0.6667, 7.451e-08, 6.055), (-0.8333, 7.451e-08, 6.055), (-0.8333, 7.451e-08, 6.055), (-0.6667, 7.451e-08, 6.055), (-0.6667, 0.1667, 6.055), (-0.8333, 0.1667, 6.055), (-0.8333, 0.1667, 6.055), (-0.6667, 0.1667, 6.055), (-0.6667, 0.3333, 6.055), (-0.8333, 0.3333, 6.055), (-0.8333, 0.6667, 6.055), (-0.6667, 0.6667, 6.055), (-0.6667, 0.8333, 6.055), (-0.8333, 0.8333, 6.055), (-0.6667, -1.0, 6.055), (-0.5, -1.0, 6.055), (-0.5, -0.8333, 6.055), (-0.6667, -0.8333, 6.055), (-0.6667, -0.8333, 6.055), (-0.5, -0.8333, 6.055), (-0.5, -0.6667, 6.055), (-0.6667, -0.6667, 6.055), (-0.6667, -0.6667, 6.055), (-0.5, -0.6667, 6.055), (-0.5, -0.5, 6.055), (-0.6667, -0.5, 6.055), (-0.6667, -0.5, 6.055), (-0.5, -0.5, 6.055), (-0.5, -0.3333, 6.055), (-0.6667, -0.3333, 6.055), (-0.6667, -0.3333, 6.055), (-0.5, -0.3333, 6.055), (-0.5, -0.1667, 6.055), (-0.6667, -0.1667, 6.055), (-0.6667, -0.1667, 6.055), (-0.5, -0.1667, 6.055), (-0.5, 7.451e-08, 6.055), (-0.6667, 7.451e-08, 6.055), (-0.6667, 7.451e-08, 6.055), (-0.5, 7.451e-08, 6.055), (-0.5, 0.1667, 6.055), (-0.6667, 0.1667, 6.055), (-0.6667, 0.1667, 6.055), (-0.5, 0.1667, 6.055), (-0.5, 0.3333, 6.055), (-0.6667, 0.3333, 6.055), (-0.6667, 0.6667, 6.055), (-0.5, 0.6667, 6.055), (-0.5, 0.8333, 6.055), (-0.6667, 0.8333, 6.055), (-0.5, -1.0, 6.055), (-0.3333, -1.0, 6.055), (-0.3333, -0.8333, 6.055), (-0.5, -0.8333, 6.055), (-0.5, -0.8333, 6.055), (-0.3333, -0.8333, 6.055), (-0.3333, -0.6667, 6.055), (-0.5, -0.6667, 6.055), (-0.5, -0.6667, 6.055), (-0.3333, -0.6667, 6.055), (-0.3333, -0.5, 6.055), (-0.5, -0.5, 6.055), (-0.5, -0.5, 6.055), (-0.3333, -0.5, 6.055), (-0.3333, -0.3333, 6.055), (-0.5, -0.3333, 6.055), (-0.5, -0.3333, 6.055), (-0.3333, -0.3333, 6.055), (-0.3333, -0.1667, 6.055), (-0.5, -0.1667, 6.055), (-0.5, -0.1667, 6.055), (-0.3333, -0.1667, 6.055), (-0.3333, 7.451e-08, 6.055), (-0.5, 7.451e-08, 6.055), (-0.5, 7.451e-08, 6.055), (-0.3333, 7.451e-08, 6.055), (-0.3333, 0.1667, 6.055), (-0.5, 0.1667, 6.055), (-0.5, 0.1667, 6.055), (-0.3333, 0.1667, 6.055), (-0.3333, 0.3333, 6.055), (-0.5, 0.3333, 6.055), (-0.5, 0.6667, 6.055), (-0.3333, 0.6667, 6.055), (-0.3333, 0.8333, 6.055), (-0.5, 0.8333, 6.055), (-0.3333, -1.0, 6.055), (-0.1667, -1.0, 6.055), (-0.1667, -0.8333, 6.055), (-0.3333, -0.8333, 6.055), (-0.3333, -0.8333, 6.055), (-0.1667, -0.8333, 6.055), (-0.1667, -0.6667, 6.055), (-0.3333, -0.6667, 6.055), (-0.3333, -0.6667, 6.055), (-0.1667, -0.6667, 6.055), (-0.1667, -0.5, 6.055), (-0.3333, -0.5, 6.055), (-0.3333, -0.5, 6.055), (-0.1667, -0.5, 6.055), (-0.1667, -0.3333, 6.055), (-0.3333, -0.3333, 6.055), (-0.3333, -0.3333, 6.055), (-0.1667, -0.3333, 6.055), (-0.1667, -0.1667, 6.055), (-0.3333, -0.1667, 6.055), (-0.3333, -0.1667, 6.055), (-0.1667, -0.1667, 6.055), (-0.1667, 7.451e-08, 6.055), (-0.3333, 7.451e-08, 6.055), (-0.3333, 7.451e-08, 6.055), (-0.1667, 7.451e-08, 6.055), (-0.1667, 0.1667, 6.055), (-0.3333, 0.1667, 6.055), (-0.3333, 0.1667, 6.055), (-0.1667, 0.1667, 6.055), (-0.1667, 0.3333, 6.055), (-0.3333, 0.3333, 6.055), (-0.3333, 0.6667, 6.055), (-0.1667, 0.6667, 6.055), (-0.1667, 0.8333, 6.055), (-0.3333, 0.8333, 6.055), (-0.1667, -1.0, 6.055), (-7.451e-08, -1.0, 6.055), (-7.451e-08, -0.8333, 6.055), (-0.1667, -0.8333, 6.055), (-0.1667, -0.8333, 6.055), (-7.451e-08, -0.8333, 6.055), (-7.451e-08, -0.6667, 6.055), (-0.1667, -0.6667, 6.055), (-0.1667, -0.6667, 6.055), (-7.451e-08, -0.6667, 6.055), (-7.451e-08, -0.5, 6.055), (-0.1667, -0.5, 6.055), (-0.1667, -0.5, 6.055), (-7.451e-08, -0.5, 6.055), (-7.451e-08, -0.3333, 6.055), (-0.1667, -0.3333, 6.055), (-0.1667, -0.3333, 6.055), (-7.451e-08, -0.3333, 6.055), (-7.451e-08, -0.1667, 6.055), (-0.1667, -0.1667, 6.055), (-0.1667, -0.1667, 6.055), (-7.451e-08, -0.1667, 6.055), (-7.451e-08, 7.451e-08, 6.055), (-0.1667, 7.451e-08, 6.055), (-0.1667, 7.451e-08, 6.055), (-7.451e-08, 7.451e-08, 6.055), (-7.451e-08, 0.1667, 6.055), (-0.1667, 0.1667, 6.055), (-0.1667, 0.1667, 6.055), (-7.451e-08, 0.1667, 6.055), (-7.451e-08, 0.3333, 6.055), (-0.1667, 0.3333, 6.055), (-0.1667, 0.6667, 6.055), (-7.451e-08, 0.6667, 6.055), (-7.451e-08, 0.8333, 6.055), (-0.1667, 0.8333, 6.055), (-7.451e-08, -1.0, 6.055), (0.1667, -1.0, 6.055), (0.1667, -0.8333, 6.055), (-7.451e-08, -0.8333, 6.055), (-7.451e-08, -0.8333, 6.055), (0.1667, -0.8333, 6.055), (0.1667, -0.6667, 6.055), (-7.451e-08, -0.6667, 6.055), (-7.451e-08, -0.6667, 6.055), (0.1667, -0.6667, 6.055), (0.1667, -0.5, 6.055), (-7.451e-08, -0.5, 6.055), (-7.451e-08, -0.5, 6.055), (0.1667, -0.5, 6.055), (0.1667, -0.3333, 6.055), (-7.451e-08, -0.3333, 6.055), (-7.451e-08, -0.3333, 6.055), (0.1667, -0.3333, 6.055), (0.1667, -0.1667, 6.055), (-7.451e-08, -0.1667, 6.055), (-7.451e-08, -0.1667, 6.055), (0.1667, -0.1667, 6.055), (0.1667, 7.451e-08, 6.055), (-7.451e-08, 7.451e-08, 6.055), (-7.451e-08, 7.451e-08, 6.055), (0.1667, 7.451e-08, 6.055), (0.1667, 0.1667, 6.055), (-7.451e-08, 0.1667, 6.055), (-7.451e-08, 0.1667, 6.055), (0.1667, 0.1667, 6.055), (0.1667, 0.3333, 6.055), (-7.451e-08, 0.3333, 6.055), (-7.451e-08, 0.6667, 6.055), (0.1667, 0.6667, 6.055), (0.1667, 0.8333, 6.055), (-7.451e-08, 0.8333, 6.055), (0.1667, -1.0, 6.055), (0.3333, -1.0, 6.055), (0.3333, -0.8333, 6.055), (0.1667, -0.8333, 6.055), (0.1667, 0.6667, 6.055), (0.3333, 0.6667, 6.055), (0.3333, 0.8333, 6.055), (0.1667, 0.8333, 6.055), (0.3333, -1.0, 6.055), (0.5, -1.0, 6.055), (0.5, -0.8333, 6.055), (0.3333, -0.8333, 6.055), (0.3333, 0.6667, 6.055), (0.5, 0.6667, 6.055), (0.5, 0.8333, 6.055), (0.3333, 0.8333, 6.055), (0.5, -1.0, 6.055), (0.6667, -1.0, 6.055), (0.6667, -0.8333, 6.055), (0.5, -0.8333, 6.055), (0.5, -0.5, 6.055), (0.6667, -0.5, 6.055), (0.6667, -0.3333, 6.055), (0.5, -0.3333, 6.055), (0.5, -0.3333, 6.055), (0.6667, -0.3333, 6.055), (0.6667, -0.1667, 6.055), (0.5, -0.1667, 6.055), (0.5, -0.1667, 6.055), (0.6667, -0.1667, 6.055), (0.6667, 7.451e-08, 6.055), (0.5, 7.451e-08, 6.055), (0.5, 7.451e-08, 6.055), (0.6667, 7.451e-08, 6.055), (0.6667, 0.1667, 6.055), (0.5, 0.1667, 6.055), (0.5, 0.1667, 6.055), (0.6667, 0.1667, 6.055), (0.6667, 0.3333, 6.055), (0.5, 0.3333, 6.055), (0.5, 0.3333, 6.055), (0.6667, 0.3333, 6.055), (0.6667, 0.5, 6.055), (0.5, 0.5, 6.055), (0.5, 0.5, 6.055), (0.6667, 0.5, 6.055), (0.6667, 0.6667, 6.055), (0.5, 0.6667, 6.055), (0.5, 0.6667, 6.055), (0.6667, 0.6667, 6.055), (0.6667, 0.8333, 6.055), (0.5, 0.8333, 6.055), (0.6667, -1.0, 6.055), (0.8333, -1.0, 6.055), (0.8333, -0.8333, 6.055), (0.6667, -0.8333, 6.055), (0.6667, -0.5, 6.055), (0.8333, -0.5, 6.055), (0.8333, -0.3333, 6.055), (0.6667, -0.3333, 6.055), (0.6667, -0.3333, 6.055), (0.8333, -0.3333, 6.055), (0.8333, -0.1667, 6.055), (0.6667, -0.1667, 6.055), (0.6667, -0.1667, 6.055), (0.8333, -0.1667, 6.055), (0.8333, 7.451e-08, 6.055), (0.6667, 7.451e-08, 6.055), (0.6667, 7.451e-08, 6.055), (0.8333, 7.451e-08, 6.055), (0.8333, 0.1667, 6.055), (0.6667, 0.1667, 6.055), (0.6667, 0.1667, 6.055), (0.8333, 0.1667, 6.055), (0.8333, 0.3333, 6.055), (0.6667, 0.3333, 6.055), (0.6667, 0.3333, 6.055), (0.8333, 0.3333, 6.055), (0.8333, 0.5, 6.055), (0.6667, 0.5, 6.055), (0.6667, 0.5, 6.055), (0.8333, 0.5, 6.055), (0.8333, 0.6667, 6.055), (0.6667, 0.6667, 6.055), (0.6667, 0.6667, 6.055), (0.8333, 0.6667, 6.055), (0.8333, 0.8333, 6.055), (0.6667, 0.8333, 6.055)], [], [(249, 673, 676, 252), (252, 676, 675, 251), (251, 675, 674, 250), (250, 674, 673, 249), (245, 669, 672, 248), (248, 672, 671, 247), (247, 671, 670, 246), (246, 670, 669, 245), (241, 665, 668, 244), (244, 668, 667, 243), (158, 37, 38, 159), (159, 38, 39, 160), (243, 667, 666, 242), (242, 666, 665, 241), (237, 661, 664, 240), (240, 664, 663, 239), (239, 663, 662, 238), (238, 662, 661, 237), (233, 657, 660, 236), (236, 660, 659, 235), (235, 659, 658, 234), (234, 658, 657, 233), (229, 653, 656, 232), (232, 656, 655, 231), (231, 655, 654, 230), (29, 55, 56, 28), (28, 56, 57, 27), (230, 654, 653, 229), (225, 649, 652, 228), (228, 652, 651, 227), (227, 651, 650, 226), (226, 650, 649, 225), (221, 645, 648, 224), (224, 648, 647, 223), (55, 66, 67, 56), (56, 67, 68, 57), (223, 647, 646, 222), (222, 646, 645, 221), (217, 641, 644, 220), (220, 644, 643, 219), (219, 643, 642, 218), (218, 642, 641, 217), (213, 637, 640, 216), (66, 77, 78, 67), (67, 78, 79, 68), (216, 640, 639, 215), (215, 639, 638, 214), (214, 638, 637, 213), (209, 633, 636, 212), (212, 636, 635, 211), (211, 635, 634, 210), (210, 634, 633, 209), (77, 88, 89, 78), (78, 89, 90, 79), (205, 629, 632, 208), (208, 632, 631, 207), (207, 631, 630, 206), (206, 630, 629, 205), (201, 625, 628, 204), (204, 628, 627, 203), (203, 627, 626, 202), (202, 626, 625, 201), (88, 99, 100, 89), (89, 100, 101, 90), (197, 621, 624, 200), (200, 624, 623, 199), (199, 623, 622, 198), (198, 622, 621, 197), (193, 617, 620, 196), (196, 620, 619, 195), (195, 619, 618, 194), (99, 110, 111, 100), (100, 111, 112, 101), (194, 618, 617, 193), (189, 613, 616, 192), (192, 616, 615, 191), (191, 615, 614, 190), (190, 614, 613, 189), (185, 609, 612, 188), (188, 612, 611, 187), (110, 121, 122, 111), (111, 122, 123, 112), (187, 611, 610, 186), (186, 610, 609, 185), (114, 125, 126, 115), (115, 126, 127, 116), (116, 127, 128, 117), (117, 128, 129, 118), (118, 129, 130, 119), (119, 130, 131, 120), (120, 131, 132, 121), (121, 132, 133, 122), (122, 133, 134, 123), (181, 605, 608, 184), (125, 136, 137, 126), (126, 137, 138, 127), (127, 138, 139, 128), (128, 139, 140, 129), (129, 140, 141, 130), (130, 141, 142, 131), (131, 142, 143, 132), (132, 143, 144, 133), (133, 144, 145, 134), (184, 608, 607, 183), (183, 607, 606, 182), (136, 147, 148, 137), (137, 148, 149, 138), (182, 606, 605, 181), (177, 601, 604, 180), (180, 604, 603, 179), (179, 603, 602, 178), (178, 602, 601, 177), (173, 597, 600, 176), (176, 600, 599, 175), (147, 158, 159, 148), (148, 159, 160, 149), (175, 599, 598, 174), (174, 598, 597, 173), (169, 593, 596, 172), (172, 596, 595, 171), (171, 595, 594, 170), (170, 594, 593, 169), (1101, 1102, 1103, 1104), (47, 170, 169, 168), (2, 171, 170, 47), (15, 172, 171, 2), (168, 169, 172, 15), (597, 1097, 1100, 600), (58, 174, 173, 26), (25, 175, 174, 58), (3, 176, 175, 25), (26, 173, 176, 3), (600, 1100, 1099, 599), (69, 178, 177, 58), (24, 179, 178, 69), (25, 180, 179, 24), (58, 177, 180, 25), (599, 1099, 1098, 598), (80, 182, 181, 69), (23, 183, 182, 80), (24, 184, 183, 23), (69, 181, 184, 24), (598, 1098, 1097, 597), (91, 186, 185, 80), (22, 187, 186, 91), (23, 188, 187, 22), (80, 185, 188, 23), (1097, 1098, 1099, 1100), (102, 190, 189, 91), (21, 191, 190, 102), (22, 192, 191, 21), (91, 189, 192, 22), (601, 1093, 1096, 604), (113, 194, 193, 102), (20, 195, 194, 113), (21, 196, 195, 20), (102, 193, 196, 21), (604, 1096, 1095, 603), (124, 198, 197, 113), (19, 199, 198, 124), (20, 200, 199, 19), (113, 197, 200, 20), (603, 1095, 1094, 602), (135, 202, 201, 124), (18, 203, 202, 135), (19, 204, 203, 18), (124, 201, 204, 19), (602, 1094, 1093, 601), (146, 206, 205, 135), (17, 207, 206, 146), (18, 208, 207, 17), (135, 205, 208, 18), (1093, 1094, 1095, 1096), (157, 210, 209, 146), (16, 211, 210, 157), (17, 212, 211, 16), (146, 209, 212, 17), (605, 1089, 1092, 608), (168, 214, 213, 157), (15, 215, 214, 168), (16, 216, 215, 15), (157, 213, 216, 16), (608, 1092, 1091, 607), (0, 218, 217, 4), (37, 219, 218, 0), (158, 220, 219, 37), (4, 217, 220, 158), (607, 1091, 1090, 606), (39, 222, 221, 160), (40, 223, 222, 39), (161, 224, 223, 40), (160, 221, 224, 161), (606, 1090, 1089, 605), (40, 226, 225, 161), (41, 227, 226, 40), (162, 228, 227, 41), (161, 225, 228, 162), (1089, 1090, 1091, 1092), (41, 230, 229, 162), (42, 231, 230, 41), (163, 232, 231, 42), (162, 229, 232, 163), (609, 1085, 1088, 612), (42, 234, 233, 163), (43, 235, 234, 42), (164, 236, 235, 43), (163, 233, 236, 164), (612, 1088, 1087, 611), (43, 238, 237, 164), (44, 239, 238, 43), (165, 240, 239, 44), (164, 237, 240, 165), (611, 1087, 1086, 610), (44, 242, 241, 165), (45, 243, 242, 44), (166, 244, 243, 45), (165, 241, 244, 166), (610, 1086, 1085, 609), (45, 246, 245, 166), (46, 247, 246, 45), (167, 248, 247, 46), (166, 245, 248, 167), (1085, 1086, 1087, 1088), (46, 250, 249, 167), (47, 251, 250, 46), (168, 252, 251, 47), (167, 249, 252, 168), (613, 1081, 1084, 616), (14, 254, 253, 1), (48, 255, 254, 14), (36, 256, 255, 48), (1, 253, 256, 36), (616, 1084, 1083, 615), (48, 258, 257, 36), (49, 259, 258, 48), (35, 260, 259, 49), (36, 257, 260, 35), (615, 1083, 1082, 614), (49, 262, 261, 35), (50, 263, 262, 49), (34, 264, 263, 50), (35, 261, 264, 34), (614, 1082, 1081, 613), (50, 266, 265, 34), (51, 267, 266, 50), (33, 268, 267, 51), (34, 265, 268, 33), (1081, 1082, 1083, 1084), (51, 270, 269, 33), (52, 271, 270, 51), (32, 272, 271, 52), (33, 269, 272, 32), (617, 1077, 1080, 620), (52, 274, 273, 32), (53, 275, 274, 52), (31, 276, 275, 53), (32, 273, 276, 31), (620, 1080, 1079, 619), (53, 278, 277, 31), (54, 279, 278, 53), (30, 280, 279, 54), (31, 277, 280, 30), (619, 1079, 1078, 618), (54, 282, 281, 30), (55, 283, 282, 54), (29, 284, 283, 55), (30, 281, 284, 29), (618, 1078, 1077, 617), (57, 286, 285, 27), (58, 287, 286, 57), (26, 288, 287, 58), (27, 285, 288, 26), (1077, 1078, 1079, 1080), (13, 290, 289, 14), (59, 291, 290, 13), (48, 292, 291, 59), (14, 289, 292, 48), (621, 1073, 1076, 624), (59, 294, 293, 48), (60, 295, 294, 59), (49, 296, 295, 60), (48, 293, 296, 49), (624, 1076, 1075, 623), (60, 298, 297, 49), (61, 299, 298, 60), (50, 300, 299, 61), (49, 297, 300, 50), (623, 1075, 1074, 622), (61, 302, 301, 50), (62, 303, 302, 61), (51, 304, 303, 62), (50, 301, 304, 51), (622, 1074, 1073, 621), (62, 306, 305, 51), (63, 307, 306, 62), (52, 308, 307, 63), (51, 305, 308, 52), (1073, 1074, 1075, 1076), (63, 310, 309, 52), (64, 311, 310, 63), (53, 312, 311, 64), (52, 309, 312, 53), (625, 1069, 1072, 628), (64, 314, 313, 53), (65, 315, 314, 64), (54, 316, 315, 65), (53, 313, 316, 54), (628, 1072, 1071, 627), (65, 318, 317, 54), (66, 319, 318, 65), (55, 320, 319, 66), (54, 317, 320, 55), (627, 1071, 1070, 626), (68, 322, 321, 57), (69, 323, 322, 68), (58, 324, 323, 69), (57, 321, 324, 58), (626, 1070, 1069, 625), (12, 326, 325, 13), (70, 327, 326, 12), (59, 328, 327, 70), (13, 325, 328, 59), (1069, 1070, 1071, 1072), (70, 330, 329, 59), (71, 331, 330, 70), (60, 332, 331, 71), (59, 329, 332, 60), (629, 1065, 1068, 632), (71, 334, 333, 60), (72, 335, 334, 71), (61, 336, 335, 72), (60, 333, 336, 61), (632, 1068, 1067, 631), (72, 338, 337, 61), (73, 339, 338, 72), (62, 340, 339, 73), (61, 337, 340, 62), (631, 1067, 1066, 630), (73, 342, 341, 62), (74, 343, 342, 73), (63, 344, 343, 74), (62, 341, 344, 63), (630, 1066, 1065, 629), (74, 346, 345, 63), (75, 347, 346, 74), (64, 348, 347, 75), (63, 345, 348, 64), (1065, 1066, 1067, 1068), (75, 350, 349, 64), (76, 351, 350, 75), (65, 352, 351, 76), (64, 349, 352, 65), (633, 1061, 1064, 636), (76, 354, 353, 65), (77, 355, 354, 76), (66, 356, 355, 77), (65, 353, 356, 66), (636, 1064, 1063, 635), (79, 358, 357, 68), (80, 359, 358, 79), (69, 360, 359, 80), (68, 357, 360, 69), (635, 1063, 1062, 634), (11, 362, 361, 12), (81, 363, 362, 11), (70, 364, 363, 81), (12, 361, 364, 70), (634, 1062, 1061, 633), (81, 366, 365, 70), (82, 367, 366, 81), (71, 368, 367, 82), (70, 365, 368, 71), (1061, 1062, 1063, 1064), (82, 370, 369, 71), (83, 371, 370, 82), (72, 372, 371, 83), (71, 369, 372, 72), (637, 1057, 1060, 640), (83, 374, 373, 72), (84, 375, 374, 83), (73, 376, 375, 84), (72, 373, 376, 73), (640, 1060, 1059, 639), (84, 378, 377, 73), (85, 379, 378, 84), (74, 380, 379, 85), (73, 377, 380, 74), (639, 1059, 1058, 638), (85, 382, 381, 74), (86, 383, 382, 85), (75, 384, 383, 86), (74, 381, 384, 75), (638, 1058, 1057, 637), (86, 386, 385, 75), (87, 387, 386, 86), (76, 388, 387, 87), (75, 385, 388, 76), (1057, 1058, 1059, 1060), (87, 390, 389, 76), (88, 391, 390, 87), (77, 392, 391, 88), (76, 389, 392, 77), (641, 1053, 1056, 644), (90, 394, 393, 79), (91, 395, 394, 90), (80, 396, 395, 91), (79, 393, 396, 80), (644, 1056, 1055, 643), (10, 398, 397, 11), (92, 399, 398, 10), (81, 400, 399, 92), (11, 397, 400, 81), (643, 1055, 1054, 642), (92, 402, 401, 81), (93, 403, 402, 92), (82, 404, 403, 93), (81, 401, 404, 82), (642, 1054, 1053, 641), (93, 406, 405, 82), (94, 407, 406, 93), (83, 408, 407, 94), (82, 405, 408, 83), (1053, 1054, 1055, 1056), (94, 410, 409, 83), (95, 411, 410, 94), (84, 412, 411, 95), (83, 409, 412, 84), (645, 1049, 1052, 648), (95, 414, 413, 84), (96, 415, 414, 95), (85, 416, 415, 96), (84, 413, 416, 85), (648, 1052, 1051, 647), (96, 418, 417, 85), (97, 419, 418, 96), (86, 420, 419, 97), (85, 417, 420, 86), (647, 1051, 1050, 646), (97, 422, 421, 86), (98, 423, 422, 97), (87, 424, 423, 98), (86, 421, 424, 87), (646, 1050, 1049, 645), (98, 426, 425, 87), (99, 427, 426, 98), (88, 428, 427, 99), (87, 425, 428, 88), (1049, 1050, 1051, 1052), (101, 430, 429, 90), (102, 431, 430, 101), (91, 432, 431, 102), (90, 429, 432, 91), (649, 1045, 1048, 652), (9, 434, 433, 10), (103, 435, 434, 9), (92, 436, 435, 103), (10, 433, 436, 92), (652, 1048, 1047, 651), (103, 438, 437, 92), (104, 439, 438, 103), (93, 440, 439, 104), (92, 437, 440, 93), (651, 1047, 1046, 650), (104, 442, 441, 93), (105, 443, 442, 104), (94, 444, 443, 105), (93, 441, 444, 94), (650, 1046, 1045, 649), (105, 446, 445, 94), (106, 447, 446, 105), (95, 448, 447, 106), (94, 445, 448, 95), (1045, 1046, 1047, 1048), (106, 450, 449, 95), (107, 451, 450, 106), (96, 452, 451, 107), (95, 449, 452, 96), (653, 1041, 1044, 656), (107, 454, 453, 96), (108, 455, 454, 107), (97, 456, 455, 108), (96, 453, 456, 97), (656, 1044, 1043, 655), (108, 458, 457, 97), (109, 459, 458, 108), (98, 460, 459, 109), (97, 457, 460, 98), (655, 1043, 1042, 654), (109, 462, 461, 98), (110, 463, 462, 109), (99, 464, 463, 110), (98, 461, 464, 99), (654, 1042, 1041, 653), (112, 466, 465, 101), (113, 467, 466, 112), (102, 468, 467, 113), (101, 465, 468, 102), (1041, 1042, 1043, 1044), (8, 470, 469, 9), (114, 471, 470, 8), (103, 472, 471, 114), (9, 469, 472, 103), (657, 1037, 1040, 660), (114, 474, 473, 103), (115, 475, 474, 114), (104, 476, 475, 115), (103, 473, 476, 104), (660, 1040, 1039, 659), (115, 478, 477, 104), (116, 479, 478, 115), (105, 480, 479, 116), (104, 477, 480, 105), (659, 1039, 1038, 658), (116, 482, 481, 105), (117, 483, 482, 116), (106, 484, 483, 117), (105, 481, 484, 106), (658, 1038, 1037, 657), (117, 486, 485, 106), (118, 487, 486, 117), (107, 488, 487, 118), (106, 485, 488, 107), (1037, 1038, 1039, 1040), (118, 490, 489, 107), (119, 491, 490, 118), (108, 492, 491, 119), (107, 489, 492, 108), (661, 1033, 1036, 664), (119, 494, 493, 108), (120, 495, 494, 119), (109, 496, 495, 120), (108, 493, 496, 109), (664, 1036, 1035, 663), (120, 498, 497, 109), (121, 499, 498, 120), (110, 500, 499, 121), (109, 497, 500, 110), (663, 1035, 1034, 662), (123, 502, 501, 112), (124, 503, 502, 123), (113, 504, 503, 124), (112, 501, 504, 113), (662, 1034, 1033, 661), (7, 506, 505, 8), (125, 507, 506, 7), (114, 508, 507, 125), (8, 505, 508, 114), (1033, 1034, 1035, 1036), (134, 510, 509, 123), (135, 511, 510, 134), (124, 512, 511, 135), (123, 509, 512, 124), (665, 1029, 1032, 668), (6, 514, 513, 7), (136, 515, 514, 6), (125, 516, 515, 136), (7, 513, 516, 125), (668, 1032, 1031, 667), (145, 518, 517, 134), (146, 519, 518, 145), (135, 520, 519, 146), (134, 517, 520, 135), (667, 1031, 1030, 666), (5, 522, 521, 6), (147, 523, 522, 5), (136, 524, 523, 147), (6, 521, 524, 136), (666, 1030, 1029, 665), (149, 526, 525, 138), (150, 527, 526, 149), (139, 528, 527, 150), (138, 525, 528, 139), (1029, 1030, 1031, 1032), (150, 530, 529, 139), (151, 531, 530, 150), (140, 532, 531, 151), (139, 529, 532, 140), (669, 1025, 1028, 672), (151, 534, 533, 140), (152, 535, 534, 151), (141, 536, 535, 152), (140, 533, 536, 141), (672, 1028, 1027, 671), (152, 538, 537, 141), (153, 539, 538, 152), (142, 540, 539, 153), (141, 537, 540, 142), (671, 1027, 1026, 670), (153, 542, 541, 142), (154, 543, 542, 153), (143, 544, 543, 154), (142, 541, 544, 143), (670, 1026, 1025, 669), (154, 546, 545, 143), (155, 547, 546, 154), (144, 548, 547, 155), (143, 545, 548, 144), (1025, 1026, 1027, 1028), (155, 550, 549, 144), (156, 551, 550, 155), (145, 552, 551, 156), (144, 549, 552, 145), (673, 1021, 1024, 676), (156, 554, 553, 145), (157, 555, 554, 156), (146, 556, 555, 157), (145, 553, 556, 146), (676, 1024, 1023, 675), (4, 558, 557, 5), (158, 559, 558, 4), (147, 560, 559, 158), (5, 557, 560, 147), (675, 1023, 1022, 674), (160, 562, 561, 149), (161, 563, 562, 160), (150, 564, 563, 161), (149, 561, 564, 150), (674, 1022, 1021, 673), (161, 566, 565, 150), (162, 567, 566, 161), (151, 568, 567, 162), (150, 565, 568, 151), (1021, 1022, 1023, 1024), (162, 570, 569, 151), (163, 571, 570, 162), (152, 572, 571, 163), (151, 569, 572, 152), (677, 1017, 1020, 680), (163, 574, 573, 152), (164, 575, 574, 163), (153, 576, 575, 164), (152, 573, 576, 153), (680, 1020, 1019, 679), (164, 578, 577, 153), (165, 579, 578, 164), (154, 580, 579, 165), (153, 577, 580, 154), (679, 1019, 1018, 678), (165, 582, 581, 154), (166, 583, 582, 165), (155, 584, 583, 166), (154, 581, 584, 155), (678, 1018, 1017, 677), (166, 586, 585, 155), (167, 587, 586, 166), (156, 588, 587, 167), (155, 585, 588, 156), (1017, 1018, 1019, 1020), (167, 590, 589, 156), (168, 591, 590, 167), (157, 592, 591, 168), (156, 589, 592, 157), (254, 678, 677, 253), (255, 679, 678, 254), (256, 680, 679, 255), (253, 677, 680, 256), (258, 682, 681, 257), (259, 683, 682, 258), (260, 684, 683, 259), (257, 681, 684, 260), (262, 686, 685, 261), (263, 687, 686, 262), (264, 688, 687, 263), (261, 685, 688, 264), (266, 690, 689, 265), (267, 691, 690, 266), (268, 692, 691, 267), (265, 689, 692, 268), (270, 694, 693, 269), (271, 695, 694, 270), (272, 696, 695, 271), (269, 693, 696, 272), (274, 698, 697, 273), (275, 699, 698, 274), (276, 700, 699, 275), (273, 697, 700, 276), (278, 702, 701, 277), (279, 703, 702, 278), (280, 704, 703, 279), (277, 701, 704, 280), (282, 706, 705, 281), (283, 707, 706, 282), (284, 708, 707, 283), (281, 705, 708, 284), (286, 710, 709, 285), (287, 711, 710, 286), (288, 712, 711, 287), (285, 709, 712, 288), (290, 714, 713, 289), (291, 715, 714, 290), (292, 716, 715, 291), (289, 713, 716, 292), (294, 718, 717, 293), (295, 719, 718, 294), (296, 720, 719, 295), (293, 717, 720, 296), (298, 722, 721, 297), (299, 723, 722, 298), (300, 724, 723, 299), (297, 721, 724, 300), (302, 726, 725, 301), (303, 727, 726, 302), (304, 728, 727, 303), (301, 725, 728, 304), (306, 730, 729, 305), (307, 731, 730, 306), (308, 732, 731, 307), (305, 729, 732, 308), (310, 734, 733, 309), (311, 735, 734, 310), (312, 736, 735, 311), (309, 733, 736, 312), (314, 738, 737, 313), (315, 739, 738, 314), (316, 740, 739, 315), (313, 737, 740, 316), (318, 742, 741, 317), (319, 743, 742, 318), (320, 744, 743, 319), (317, 741, 744, 320), (322, 746, 745, 321), (323, 747, 746, 322), (324, 748, 747, 323), (321, 745, 748, 324), (326, 750, 749, 325), (327, 751, 750, 326), (328, 752, 751, 327), (325, 749, 752, 328), (330, 754, 753, 329), (331, 755, 754, 330), (332, 756, 755, 331), (329, 753, 756, 332), (334, 758, 757, 333), (335, 759, 758, 334), (336, 760, 759, 335), (333, 757, 760, 336), (338, 762, 761, 337), (339, 763, 762, 338), (340, 764, 763, 339), (337, 761, 764, 340), (342, 766, 765, 341), (343, 767, 766, 342), (344, 768, 767, 343), (341, 765, 768, 344), (346, 770, 769, 345), (347, 771, 770, 346), (348, 772, 771, 347), (345, 769, 772, 348), (350, 774, 773, 349), (351, 775, 774, 350), (352, 776, 775, 351), (349, 773, 776, 352), (354, 778, 777, 353), (355, 779, 778, 354), (356, 780, 779, 355), (353, 777, 780, 356), (358, 782, 781, 357), (359, 783, 782, 358), (360, 784, 783, 359), (357, 781, 784, 360), (362, 786, 785, 361), (363, 787, 786, 362), (364, 788, 787, 363), (361, 785, 788, 364), (366, 790, 789, 365), (367, 791, 790, 366), (368, 792, 791, 367), (365, 789, 792, 368), (370, 794, 793, 369), (371, 795, 794, 370), (372, 796, 795, 371), (369, 793, 796, 372), (374, 798, 797, 373), (375, 799, 798, 374), (376, 800, 799, 375), (373, 797, 800, 376), (378, 802, 801, 377), (379, 803, 802, 378), (380, 804, 803, 379), (377, 801, 804, 380), (382, 806, 805, 381), (383, 807, 806, 382), (384, 808, 807, 383), (381, 805, 808, 384), (386, 810, 809, 385), (387, 811, 810, 386), (388, 812, 811, 387), (385, 809, 812, 388), (390, 814, 813, 389), (391, 815, 814, 390), (392, 816, 815, 391), (389, 813, 816, 392), (394, 818, 817, 393), (395, 819, 818, 394), (396, 820, 819, 395), (393, 817, 820, 396), (398, 822, 821, 397), (399, 823, 822, 398), (400, 824, 823, 399), (397, 821, 824, 400), (402, 826, 825, 401), (403, 827, 826, 402), (404, 828, 827, 403), (401, 825, 828, 404), (406, 830, 829, 405), (407, 831, 830, 406), (408, 832, 831, 407), (405, 829, 832, 408), (410, 834, 833, 409), (411, 835, 834, 410), (412, 836, 835, 411), (409, 833, 836, 412), (414, 838, 837, 413), (415, 839, 838, 414), (416, 840, 839, 415), (413, 837, 840, 416), (418, 842, 841, 417), (419, 843, 842, 418), (420, 844, 843, 419), (417, 841, 844, 420), (422, 846, 845, 421), (423, 847, 846, 422), (424, 848, 847, 423), (421, 845, 848, 424), (426, 850, 849, 425), (427, 851, 850, 426), (428, 852, 851, 427), (425, 849, 852, 428), (430, 854, 853, 429), (431, 855, 854, 430), (432, 856, 855, 431), (429, 853, 856, 432), (434, 858, 857, 433), (435, 859, 858, 434), (436, 860, 859, 435), (433, 857, 860, 436), (438, 862, 861, 437), (439, 863, 862, 438), (440, 864, 863, 439), (437, 861, 864, 440), (442, 866, 865, 441), (443, 867, 866, 442), (444, 868, 867, 443), (441, 865, 868, 444), (446, 870, 869, 445), (447, 871, 870, 446), (448, 872, 871, 447), (445, 869, 872, 448), (450, 874, 873, 449), (451, 875, 874, 450), (452, 876, 875, 451), (449, 873, 876, 452), (454, 878, 877, 453), (455, 879, 878, 454), (456, 880, 879, 455), (453, 877, 880, 456), (458, 882, 881, 457), (459, 883, 882, 458), (460, 884, 883, 459), (457, 881, 884, 460), (462, 886, 885, 461), (463, 887, 886, 462), (464, 888, 887, 463), (461, 885, 888, 464), (466, 890, 889, 465), (467, 891, 890, 466), (468, 892, 891, 467), (465, 889, 892, 468), (470, 894, 893, 469), (471, 895, 894, 470), (472, 896, 895, 471), (469, 893, 896, 472), (474, 898, 897, 473), (475, 899, 898, 474), (476, 900, 899, 475), (473, 897, 900, 476), (478, 902, 901, 477), (479, 903, 902, 478), (480, 904, 903, 479), (477, 901, 904, 480), (482, 906, 905, 481), (483, 907, 906, 482), (484, 908, 907, 483), (481, 905, 908, 484), (486, 910, 909, 485), (487, 911, 910, 486), (488, 912, 911, 487), (485, 909, 912, 488), (490, 914, 913, 489), (491, 915, 914, 490), (492, 916, 915, 491), (489, 913, 916, 492), (494, 918, 917, 493), (495, 919, 918, 494), (496, 920, 919, 495), (493, 917, 920, 496), (498, 922, 921, 497), (499, 923, 922, 498), (500, 924, 923, 499), (497, 921, 924, 500), (502, 926, 925, 501), (503, 927, 926, 502), (504, 928, 927, 503), (501, 925, 928, 504), (506, 930, 929, 505), (507, 931, 930, 506), (508, 932, 931, 507), (505, 929, 932, 508), (510, 934, 933, 509), (511, 935, 934, 510), (512, 936, 935, 511), (509, 933, 936, 512), (514, 938, 937, 513), (515, 939, 938, 514), (516, 940, 939, 515), (513, 937, 940, 516), (518, 942, 941, 517), (519, 943, 942, 518), (520, 944, 943, 519), (517, 941, 944, 520), (522, 946, 945, 521), (523, 947, 946, 522), (524, 948, 947, 523), (521, 945, 948, 524), (526, 950, 949, 525), (527, 951, 950, 526), (528, 952, 951, 527), (525, 949, 952, 528), (530, 954, 953, 529), (531, 955, 954, 530), (532, 956, 955, 531), (529, 953, 956, 532), (534, 958, 957, 533), (535, 959, 958, 534), (536, 960, 959, 535), (533, 957, 960, 536), (538, 962, 961, 537), (539, 963, 962, 538), (540, 964, 963, 539), (537, 961, 964, 540), (542, 966, 965, 541), (543, 967, 966, 542), (544, 968, 967, 543), (541, 965, 968, 544), (546, 970, 969, 545), (547, 971, 970, 546), (548, 972, 971, 547), (545, 969, 972, 548), (550, 974, 973, 549), (551, 975, 974, 550), (552, 976, 975, 551), (549, 973, 976, 552), (554, 978, 977, 553), (555, 979, 978, 554), (556, 980, 979, 555), (553, 977, 980, 556), (558, 982, 981, 557), (559, 983, 982, 558), (560, 984, 983, 559), (557, 981, 984, 560), (562, 986, 985, 561), (563, 987, 986, 562), (564, 988, 987, 563), (561, 985, 988, 564), (566, 990, 989, 565), (567, 991, 990, 566), (568, 992, 991, 567), (565, 989, 992, 568), (570, 994, 993, 569), (571, 995, 994, 570), (572, 996, 995, 571), (569, 993, 996, 572), (574, 998, 997, 573), (575, 999, 998, 574), (576, 1000, 999, 575), (573, 997, 1000, 576), (578, 1002, 1001, 577), (579, 1003, 1002, 578), (580, 1004, 1003, 579), (577, 1001, 1004, 580), (582, 1006, 1005, 581), (583, 1007, 1006, 582), (584, 1008, 1007, 583), (581, 1005, 1008, 584), (586, 1010, 1009, 585), (587, 1011, 1010, 586), (588, 1012, 1011, 587), (585, 1009, 1012, 588), (590, 1014, 1013, 589), (591, 1015, 1014, 590), (592, 1016, 1015, 591), (589, 1013, 1016, 592), (594, 1102, 1101, 593), (595, 1103, 1102, 594), (596, 1104, 1103, 595), (593, 1101, 1104, 596), (1105, 1106, 1107, 1108), (682, 1106, 1105, 681), (683, 1107, 1106, 682), (684, 1108, 1107, 683), (681, 1105, 1108, 684), (1109, 1110, 1111, 1112), (686, 1110, 1109, 685), (687, 1111, 1110, 686), (688, 1112, 1111, 687), (685, 1109, 1112, 688), (1113, 1114, 1115, 1116), (690, 1114, 1113, 689), (691, 1115, 1114, 690), (692, 1116, 1115, 691), (689, 1113, 1116, 692), (1117, 1118, 1119, 1120), (694, 1118, 1117, 693), (695, 1119, 1118, 694), (696, 1120, 1119, 695), (693, 1117, 1120, 696), (1121, 1122, 1123, 1124), (698, 1122, 1121, 697), (699, 1123, 1122, 698), (700, 1124, 1123, 699), (697, 1121, 1124, 700), (1125, 1126, 1127, 1128), (702, 1126, 1125, 701), (703, 1127, 1126, 702), (704, 1128, 1127, 703), (701, 1125, 1128, 704), (1129, 1130, 1131, 1132), (706, 1130, 1129, 705), (707, 1131, 1130, 706), (708, 1132, 1131, 707), (705, 1129, 1132, 708), (1133, 1134, 1135, 1136), (710, 1134, 1133, 709), (711, 1135, 1134, 710), (712, 1136, 1135, 711), (709, 1133, 1136, 712), (1137, 1138, 1139, 1140), (714, 1138, 1137, 713), (715, 1139, 1138, 714), (716, 1140, 1139, 715), (713, 1137, 1140, 716), (1141, 1142, 1143, 1144), (718, 1142, 1141, 717), (719, 1143, 1142, 718), (720, 1144, 1143, 719), (717, 1141, 1144, 720), (1145, 1146, 1147, 1148), (722, 1146, 1145, 721), (723, 1147, 1146, 722), (724, 1148, 1147, 723), (721, 1145, 1148, 724), (1149, 1150, 1151, 1152), (726, 1150, 1149, 725), (727, 1151, 1150, 726), (728, 1152, 1151, 727), (725, 1149, 1152, 728), (1153, 1154, 1155, 1156), (730, 1154, 1153, 729), (731, 1155, 1154, 730), (732, 1156, 1155, 731), (729, 1153, 1156, 732), (1157, 1158, 1159, 1160), (734, 1158, 1157, 733), (735, 1159, 1158, 734), (736, 1160, 1159, 735), (733, 1157, 1160, 736), (1161, 1162, 1163, 1164), (738, 1162, 1161, 737), (739, 1163, 1162, 738), (740, 1164, 1163, 739), (737, 1161, 1164, 740), (1165, 1166, 1167, 1168), (742, 1166, 1165, 741), (743, 1167, 1166, 742), (744, 1168, 1167, 743), (741, 1165, 1168, 744), (1169, 1170, 1171, 1172), (746, 1170, 1169, 745), (747, 1171, 1170, 746), (748, 1172, 1171, 747), (745, 1169, 1172, 748), (1173, 1174, 1175, 1176), (750, 1174, 1173, 749), (751, 1175, 1174, 750), (752, 1176, 1175, 751), (749, 1173, 1176, 752), (1177, 1178, 1179, 1180), (754, 1178, 1177, 753), (755, 1179, 1178, 754), (756, 1180, 1179, 755), (753, 1177, 1180, 756), (1181, 1182, 1183, 1184), (758, 1182, 1181, 757), (759, 1183, 1182, 758), (760, 1184, 1183, 759), (757, 1181, 1184, 760), (1185, 1186, 1187, 1188), (762, 1186, 1185, 761), (763, 1187, 1186, 762), (764, 1188, 1187, 763), (761, 1185, 1188, 764), (1189, 1190, 1191, 1192), (766, 1190, 1189, 765), (767, 1191, 1190, 766), (768, 1192, 1191, 767), (765, 1189, 1192, 768), (1193, 1194, 1195, 1196), (770, 1194, 1193, 769), (771, 1195, 1194, 770), (772, 1196, 1195, 771), (769, 1193, 1196, 772), (1197, 1198, 1199, 1200), (774, 1198, 1197, 773), (775, 1199, 1198, 774), (776, 1200, 1199, 775), (773, 1197, 1200, 776), (1201, 1202, 1203, 1204), (778, 1202, 1201, 777), (779, 1203, 1202, 778), (780, 1204, 1203, 779), (777, 1201, 1204, 780), (1205, 1206, 1207, 1208), (782, 1206, 1205, 781), (783, 1207, 1206, 782), (784, 1208, 1207, 783), (781, 1205, 1208, 784), (1209, 1210, 1211, 1212), (786, 1210, 1209, 785), (787, 1211, 1210, 786), (788, 1212, 1211, 787), (785, 1209, 1212, 788), (1213, 1214, 1215, 1216), (790, 1214, 1213, 789), (791, 1215, 1214, 790), (792, 1216, 1215, 791), (789, 1213, 1216, 792), (1217, 1218, 1219, 1220), (794, 1218, 1217, 793), (795, 1219, 1218, 794), (796, 1220, 1219, 795), (793, 1217, 1220, 796), (1221, 1222, 1223, 1224), (798, 1222, 1221, 797), (799, 1223, 1222, 798), (800, 1224, 1223, 799), (797, 1221, 1224, 800), (1225, 1226, 1227, 1228), (802, 1226, 1225, 801), (803, 1227, 1226, 802), (804, 1228, 1227, 803), (801, 1225, 1228, 804), (1229, 1230, 1231, 1232), (806, 1230, 1229, 805), (807, 1231, 1230, 806), (808, 1232, 1231, 807), (805, 1229, 1232, 808), (1233, 1234, 1235, 1236), (810, 1234, 1233, 809), (811, 1235, 1234, 810), (812, 1236, 1235, 811), (809, 1233, 1236, 812), (1237, 1238, 1239, 1240), (814, 1238, 1237, 813), (815, 1239, 1238, 814), (816, 1240, 1239, 815), (813, 1237, 1240, 816), (1241, 1242, 1243, 1244), (818, 1242, 1241, 817), (819, 1243, 1242, 818), (820, 1244, 1243, 819), (817, 1241, 1244, 820), (1245, 1246, 1247, 1248), (822, 1246, 1245, 821), (823, 1247, 1246, 822), (824, 1248, 1247, 823), (821, 1245, 1248, 824), (1249, 1250, 1251, 1252), (826, 1250, 1249, 825), (827, 1251, 1250, 826), (828, 1252, 1251, 827), (825, 1249, 1252, 828), (1253, 1254, 1255, 1256), (830, 1254, 1253, 829), (831, 1255, 1254, 830), (832, 1256, 1255, 831), (829, 1253, 1256, 832), (1257, 1258, 1259, 1260), (834, 1258, 1257, 833), (835, 1259, 1258, 834), (836, 1260, 1259, 835), (833, 1257, 1260, 836), (1261, 1262, 1263, 1264), (838, 1262, 1261, 837), (839, 1263, 1262, 838), (840, 1264, 1263, 839), (837, 1261, 1264, 840), (1265, 1266, 1267, 1268), (842, 1266, 1265, 841), (843, 1267, 1266, 842), (844, 1268, 1267, 843), (841, 1265, 1268, 844), (1269, 1270, 1271, 1272), (846, 1270, 1269, 845), (847, 1271, 1270, 846), (848, 1272, 1271, 847), (845, 1269, 1272, 848), (1273, 1274, 1275, 1276), (850, 1274, 1273, 849), (851, 1275, 1274, 850), (852, 1276, 1275, 851), (849, 1273, 1276, 852), (1277, 1278, 1279, 1280), (854, 1278, 1277, 853), (855, 1279, 1278, 854), (856, 1280, 1279, 855), (853, 1277, 1280, 856), (1281, 1282, 1283, 1284), (858, 1282, 1281, 857), (859, 1283, 1282, 858), (860, 1284, 1283, 859), (857, 1281, 1284, 860), (1285, 1286, 1287, 1288), (862, 1286, 1285, 861), (863, 1287, 1286, 862), (864, 1288, 1287, 863), (861, 1285, 1288, 864), (1289, 1290, 1291, 1292), (866, 1290, 1289, 865), (867, 1291, 1290, 866), (868, 1292, 1291, 867), (865, 1289, 1292, 868), (1293, 1294, 1295, 1296), (870, 1294, 1293, 869), (871, 1295, 1294, 870), (872, 1296, 1295, 871), (869, 1293, 1296, 872), (1297, 1298, 1299, 1300), (874, 1298, 1297, 873), (875, 1299, 1298, 874), (876, 1300, 1299, 875), (873, 1297, 1300, 876), (1301, 1302, 1303, 1304), (878, 1302, 1301, 877), (879, 1303, 1302, 878), (880, 1304, 1303, 879), (877, 1301, 1304, 880), (1305, 1306, 1307, 1308), (882, 1306, 1305, 881), (883, 1307, 1306, 882), (884, 1308, 1307, 883), (881, 1305, 1308, 884), (1309, 1310, 1311, 1312), (886, 1310, 1309, 885), (887, 1311, 1310, 886), (888, 1312, 1311, 887), (885, 1309, 1312, 888), (1313, 1314, 1315, 1316), (890, 1314, 1313, 889), (891, 1315, 1314, 890), (892, 1316, 1315, 891), (889, 1313, 1316, 892), (1317, 1318, 1319, 1320), (894, 1318, 1317, 893), (895, 1319, 1318, 894), (896, 1320, 1319, 895), (893, 1317, 1320, 896), (1321, 1322, 1323, 1324), (898, 1322, 1321, 897), (899, 1323, 1322, 898), (900, 1324, 1323, 899), (897, 1321, 1324, 900), (1325, 1326, 1327, 1328), (902, 1326, 1325, 901), (903, 1327, 1326, 902), (904, 1328, 1327, 903), (901, 1325, 1328, 904), (1329, 1330, 1331, 1332), (906, 1330, 1329, 905), (907, 1331, 1330, 906), (908, 1332, 1331, 907), (905, 1329, 1332, 908), (1333, 1334, 1335, 1336), (910, 1334, 1333, 909), (911, 1335, 1334, 910), (912, 1336, 1335, 911), (909, 1333, 1336, 912), (1337, 1338, 1339, 1340), (914, 1338, 1337, 913), (915, 1339, 1338, 914), (916, 1340, 1339, 915), (913, 1337, 1340, 916), (1341, 1342, 1343, 1344), (918, 1342, 1341, 917), (919, 1343, 1342, 918), (920, 1344, 1343, 919), (917, 1341, 1344, 920), (1345, 1346, 1347, 1348), (922, 1346, 1345, 921), (923, 1347, 1346, 922), (924, 1348, 1347, 923), (921, 1345, 1348, 924), (1349, 1350, 1351, 1352), (926, 1350, 1349, 925), (927, 1351, 1350, 926), (928, 1352, 1351, 927), (925, 1349, 1352, 928), (1353, 1354, 1355, 1356), (930, 1354, 1353, 929), (931, 1355, 1354, 930), (932, 1356, 1355, 931), (929, 1353, 1356, 932), (1357, 1358, 1359, 1360), (934, 1358, 1357, 933), (935, 1359, 1358, 934), (936, 1360, 1359, 935), (933, 1357, 1360, 936), (1361, 1362, 1363, 1364), (938, 1362, 1361, 937), (939, 1363, 1362, 938), (940, 1364, 1363, 939), (937, 1361, 1364, 940), (1365, 1366, 1367, 1368), (942, 1366, 1365, 941), (943, 1367, 1366, 942), (944, 1368, 1367, 943), (941, 1365, 1368, 944), (1369, 1370, 1371, 1372), (946, 1370, 1369, 945), (947, 1371, 1370, 946), (948, 1372, 1371, 947), (945, 1369, 1372, 948), (1373, 1374, 1375, 1376), (950, 1374, 1373, 949), (951, 1375, 1374, 950), (952, 1376, 1375, 951), (949, 1373, 1376, 952), (1377, 1378, 1379, 1380), (954, 1378, 1377, 953), (955, 1379, 1378, 954), (956, 1380, 1379, 955), (953, 1377, 1380, 956), (1381, 1382, 1383, 1384), (958, 1382, 1381, 957), (959, 1383, 1382, 958), (960, 1384, 1383, 959), (957, 1381, 1384, 960), (1385, 1386, 1387, 1388), (962, 1386, 1385, 961), (963, 1387, 1386, 962), (964, 1388, 1387, 963), (961, 1385, 1388, 964), (1389, 1390, 1391, 1392), (966, 1390, 1389, 965), (967, 1391, 1390, 966), (968, 1392, 1391, 967), (965, 1389, 1392, 968), (1393, 1394, 1395, 1396), (970, 1394, 1393, 969), (971, 1395, 1394, 970), (972, 1396, 1395, 971), (969, 1393, 1396, 972), (1397, 1398, 1399, 1400), (974, 1398, 1397, 973), (975, 1399, 1398, 974), (976, 1400, 1399, 975), (973, 1397, 1400, 976), (1401, 1402, 1403, 1404), (978, 1402, 1401, 977), (979, 1403, 1402, 978), (980, 1404, 1403, 979), (977, 1401, 1404, 980), (1405, 1406, 1407, 1408), (982, 1406, 1405, 981), (983, 1407, 1406, 982), (984, 1408, 1407, 983), (981, 1405, 1408, 984), (1409, 1410, 1411, 1412), (986, 1410, 1409, 985), (987, 1411, 1410, 986), (988, 1412, 1411, 987), (985, 1409, 1412, 988), (1413, 1414, 1415, 1416), (990, 1414, 1413, 989), (991, 1415, 1414, 990), (992, 1416, 1415, 991), (989, 1413, 1416, 992), (1417, 1418, 1419, 1420), (994, 1418, 1417, 993), (995, 1419, 1418, 994), (996, 1420, 1419, 995), (993, 1417, 1420, 996), (1421, 1422, 1423, 1424), (998, 1422, 1421, 997), (999, 1423, 1422, 998), (1000, 1424, 1423, 999), (997, 1421, 1424, 1000), (1425, 1426, 1427, 1428), (1002, 1426, 1425, 1001), (1003, 1427, 1426, 1002), (1004, 1428, 1427, 1003), (1001, 1425, 1428, 1004), (1429, 1430, 1431, 1432), (1006, 1430, 1429, 1005), (1007, 1431, 1430, 1006), (1008, 1432, 1431, 1007), (1005, 1429, 1432, 1008), (1433, 1434, 1435, 1436), (1010, 1434, 1433, 1009), (1011, 1435, 1434, 1010), (1012, 1436, 1435, 1011), (1009, 1433, 1436, 1012), (1437, 1438, 1439, 1440), (1014, 1438, 1437, 1013), (1015, 1439, 1438, 1014), (1016, 1440, 1439, 1015), (1013, 1437, 1440, 1016)])
me_plane.use_remesh_preserve_volume = False
me_plane.use_remesh_preserve_attributes = False
me_plane.use_mirror_vertex_groups = False
me_plane.update()

# ---- objects
ob_plane = bpy.data.objects.new('Plane', me_plane)
ob_lamp = bpy.data.objects.new('Lamp', light_lamp)
ob_camera = bpy.data.objects.new('Camera', cam_camera)

# ---- transforms, parenting, visibility, modifiers, constraints
ob_plane.location = (0.0, 0.0, 0.0)
ob_plane.scale = (12.0, 12.0, 1.0)
ob_plane.lineart.crease_threshold = 0.0
ob_lamp.location = (4.076, 1.005, 5.904)
ob_lamp.rotation_euler = (0.6503, 0.05522, 1.866)
ob_lamp.lock_rotations_4d = False
ob_lamp.empty_display_type = 'ARROWS'
ob_lamp.color = (0.0, 0.0, 0.0, 0.0)
ob_lamp.lineart.crease_threshold = 0.0
ob_camera.location = (7.481, -6.508, 5.344)
ob_camera.rotation_euler = (1.109, 0.01082, 0.8149)
ob_camera.lock_rotations_4d = False
ob_camera.empty_display_type = 'ARROWS'
ob_camera.color = (0.0, 0.0, 0.0, 0.0)
ob_camera.display_type = 'WIRE'
ob_camera.lineart.crease_threshold = 0.0

# ---- collection membership
col_collection_1.objects.link(ob_plane)
col_collection_1.objects.link(ob_lamp)
col_collection_1.objects.link(ob_camera)

# ---- scene / render settings (as saved in the file)
scene.camera = ob_camera
scene.frame_start = 1; scene.frame_end = 250; scene.frame_set(1)
scene.render.engine = 'BLENDER_EEVEE_NEXT'
scene.render.image_settings.compression = 90
scene.render.resolution_percentage = 50
scene.render.dither_intensity = 0.0
scene.cycles.use_denoising = False
scene.cycles.samples = 10
scene.cycles.sampling_pattern = 'TABULATED_SOBOL'
scene.cycles.light_sampling_threshold = 0.0
scene.cycles.use_adaptive_sampling = False
scene.cycles.use_light_tree = False
scene.cycles.blur_glossy = 0.0
scene.cycles.volume_bounces = 1
scene.cycles.pixel_filter_type = 'GAUSSIAN'
scene.cycles.sample_clamp_indirect = 0.0
scene.view_settings.view_transform = 'Standard'
bpy.context.view_layer.update()
